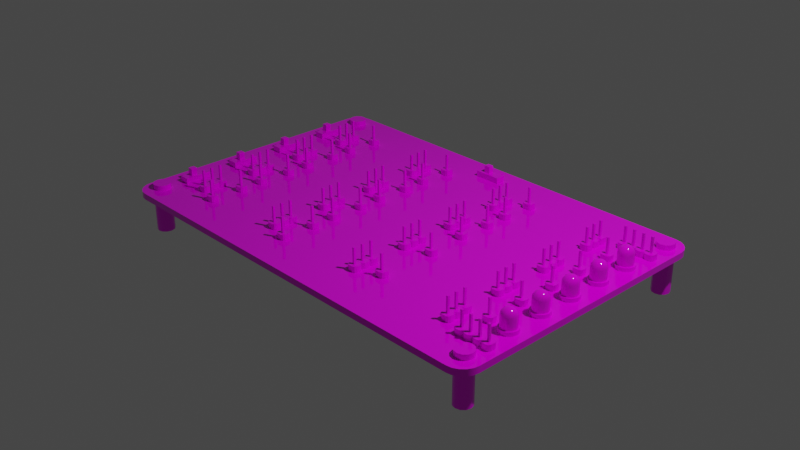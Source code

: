 # Source: logiclab.blend  (saved by Blender 3.3.6; exported with 4.5.12 LTS)
import bpy
from mathutils import Matrix  # noqa: F401  (used for matrix-valued properties, if any)

bpy.ops.wm.read_factory_settings(use_empty=True)
scene = bpy.context.scene
scene.name = 'Scene'

# ---- collections
col_collection = bpy.data.collections.new('Collection'); scene.collection.children.link(col_collection)

# ---- images (referenced by path relative to the original .blend; pixels are not part of the script)
import os
ASSET_DIR = os.environ.get("B2B_ASSET_DIR", "")  # directory of the original .blend (textures are referenced by path, not embedded)
HERE = os.path.dirname(os.path.abspath(__file__))  # packed textures are extracted next to this script under _unpacked/

def load_image(name, relpath, width, height, colorspace="sRGB"):
    """Load a texture the original file referenced (path relative to the .blend, or extracted next to this script)."""
    p = next((c for c in (os.path.join(HERE, relpath), os.path.join(ASSET_DIR, relpath)) if relpath and os.path.exists(c)), "")
    if p:
        img = bpy.data.images.load(p, check_existing=True)
        img.name = name
    else:  # same state as the original file: an image datablock whose file is absent (Cycles renders it pink)
        img = bpy.data.images.new(name, width, height)
        img.source = "FILE"
        img.filepath = "//" + (relpath or name)
    img.colorspace_settings.name = colorspace
    return img
img_logiclabfront_jpg = load_image('logiclabfront.jpg', 'logiclabfront.jpg', 1024, 1024, 'sRGB')
img_logiclabback_jpg = load_image('logiclabback.jpg', 'logiclabback.jpg', 1024, 1024, 'sRGB')

# ---- materials (node trees are filled in below, after node groups)
mat_material = bpy.data.materials.new('Material')
mat_material.alpha_threshold = 0.0
mat_material.use_transparent_shadow = False
mat_material.roughness = 0.5
mat_material.line_color = (0.0, 0.0, 0.0, 1.0)
mat_material_001 = bpy.data.materials.new('Material.001')
mat_material_001.alpha_threshold = 0.0
mat_material_001.use_transparent_shadow = False
mat_material_001.roughness = 0.5
mat_material_001.line_color = (0.0, 0.0, 0.0, 1.0)

# ---- material node trees
mat_material.use_nodes = True; mat_material.node_tree.nodes.clear()
_N = mat_material.node_tree.nodes; _L = mat_material.node_tree.links
n0 = _N.new('ShaderNodeOutputMaterial'); n0.name = 'Material Output'; n0.location = (300, 300)
n1 = _N.new('ShaderNodeBsdfPrincipled'); n1.name = 'Principled BSDF'; n1.location = (10, 300)
n1.distribution = 'GGX'
n1.subsurface_method = 'RANDOM_WALK_SKIN'
n1.inputs[1].default_value = 0.06736
n1.inputs[2].default_value = 0.08549
n1.inputs[3].default_value = 1.45
n1.inputs[27].default_value = (0.0, 0.0, 0.0, 1.0)
n1.inputs[28].default_value = 1.0
n2 = _N.new('ShaderNodeTexImage'); n2.name = 'Image Texture'; n2.location = (-280, 280)
n2.image = img_logiclabfront_jpg
_L.new(n1.outputs[0], n0.inputs[0])
_L.new(n2.outputs[0], n1.inputs[0])
n0.is_active_output = True
mat_material_001.use_nodes = True; mat_material_001.node_tree.nodes.clear()
_N = mat_material_001.node_tree.nodes; _L = mat_material_001.node_tree.links
n0 = _N.new('ShaderNodeOutputMaterial'); n0.name = 'Material Output'; n0.location = (300, 300)
n1 = _N.new('ShaderNodeBsdfPrincipled'); n1.name = 'Principled BSDF'; n1.location = (10, 300)
n1.distribution = 'GGX'
n1.subsurface_method = 'RANDOM_WALK_SKIN'
n1.inputs[2].default_value = 0.0
n1.inputs[3].default_value = 1.45
n1.inputs[27].default_value = (0.0, 0.0, 0.0, 1.0)
n1.inputs[28].default_value = 1.0
n2 = _N.new('ShaderNodeTexImage'); n2.name = 'Image Texture'; n2.location = (-280, 280)
n2.image = img_logiclabback_jpg
_L.new(n1.outputs[0], n0.inputs[0])
_L.new(n2.outputs[0], n1.inputs[0])
n0.is_active_output = True

# ---- world
world_world = bpy.data.worlds.new('World'); scene.world = world_world
world_world.use_nodes = True; world_world.node_tree.nodes.clear()
_N = world_world.node_tree.nodes; _L = world_world.node_tree.links
n0 = _N.new('ShaderNodeOutputWorld'); n0.name = 'World Output'; n0.location = (300, 300)
n1 = _N.new('ShaderNodeBackground'); n1.name = 'Background'; n1.location = (10, 300)
n1.inputs[0].default_value = (0.05088, 0.05088, 0.05088, 1.0)
_L.new(n1.outputs[0], n0.inputs[0])
n0.is_active_output = True
world_world.color = (0.05088, 0.05088, 0.05088)
world_world.use_sun_shadow = False
world_world.sun_shadow_jitter_overblur = 0.0

# ---- cameras
cam_camera = bpy.data.cameras.new('Camera')
cam_camera.clip_end = 100.0
cam_camera.ortho_scale = 7.314

# ---- lights
light_light = bpy.data.lights.new('Light', 'POINT')
light_light.transmission_factor = 0.0
light_light.energy = 1000.0
light_light.shadow_soft_size = 0.1
light_light.shadow_maximum_resolution = 0.006
light_light.use_absolute_resolution = True

# ---- meshes
me_cube = bpy.data.meshes.new('Cube')
me_cube.from_pydata([(2.417, 1.396, 0.03505), (2.224, 1.589, 0.03505), (2.408, 1.455, 0.03505), (2.38, 1.509, 0.03505), (2.337, 1.552, 0.03505), (2.284, 1.58, 0.03505), (2.224, 1.589, -0.03505), (2.417, 1.396, -0.03505), (2.284, 1.58, -0.03505), (2.337, 1.552, -0.03505), (2.38, 1.509, -0.03505), (2.408, 1.455, -0.03505), (2.224, -1.589, 0.03505), (2.417, -1.396, 0.03505), (2.284, -1.58, 0.03505), (2.337, -1.552, 0.03505), (2.38, -1.509, 0.03505), (2.408, -1.455, 0.03505), (2.417, -1.396, -0.03505), (2.224, -1.589, -0.03505), (2.408, -1.455, -0.03505), (2.38, -1.509, -0.03505), (2.337, -1.552, -0.03505), (2.284, -1.58, -0.03505), (-2.224, 1.589, 0.03505), (-2.417, 1.396, 0.03505), (-2.284, 1.58, 0.03505), (-2.337, 1.552, 0.03505), (-2.38, 1.509, 0.03505), (-2.408, 1.455, 0.03505), (-2.417, 1.396, -0.03505), (-2.224, 1.589, -0.03505), (-2.408, 1.455, -0.03505), (-2.38, 1.509, -0.03505), (-2.337, 1.552, -0.03505), (-2.284, 1.58, -0.03505), (-2.417, -1.396, 0.03505), (-2.224, -1.589, 0.03505), (-2.408, -1.455, 0.03505), (-2.38, -1.509, 0.03505), (-2.337, -1.552, 0.03505), (-2.284, -1.58, 0.03505), (-2.224, -1.589, -0.03505), (-2.417, -1.396, -0.03505), (-2.284, -1.58, -0.03505), (-2.337, -1.552, -0.03505), (-2.38, -1.509, -0.03505), (-2.408, -1.455, -0.03505)], [], [(30, 32, 33, 34, 35, 31, 6, 8, 9, 10, 11, 7, 18, 20, 21, 22, 23, 19, 42, 44, 45, 46, 47, 43), (43, 36, 25, 30), (19, 12, 37, 42), (0, 2, 3, 4, 5, 1, 24, 26, 27, 28, 29, 25, 36, 38, 39, 40, 41, 37, 12, 14, 15, 16, 17, 13), (7, 0, 13, 18), (0, 7, 11, 2), (2, 11, 10, 3), (3, 10, 9, 4), (4, 9, 8, 5), (5, 8, 6, 1), (42, 37, 41, 44), (44, 41, 40, 45), (45, 40, 39, 46), (46, 39, 38, 47), (47, 38, 36, 43), (12, 19, 23, 14), (14, 23, 22, 15), (15, 22, 21, 16), (16, 21, 20, 17), (17, 20, 18, 13), (24, 31, 35, 26), (26, 35, 34, 27), (27, 34, 33, 28), (28, 33, 32, 29), (29, 32, 30, 25), (31, 24, 1, 6)])
me_cube.polygons.foreach_set('use_smooth', [True] * 26)
me_cube.polygons.foreach_set('material_index', [1, 0, 0, 0, 0, 0, 0, 0, 0, 0, 0, 0, 0, 0, 0, 0, 0, 0, 0, 0, 0, 0, 0, 0, 0, 0])
_uv = me_cube.uv_layers.new(name='UVMap')
_uv.uv.foreach_set('vector', [0.9811, 0.9164, 0.9792, 0.9342, 0.9737, 0.9502, 0.9652, 0.963, 0.9545, 0.9712, 0.9426, 0.974, 0.05738, 0.974, 0.0455, 0.9712, 0.03478, 0.963, 0.02627, 0.9502, 0.0208, 0.9342, 0.01892, 0.9164, 0.01892, 0.08364, 0.0208, 0.06583, 0.02627, 0.04976, 0.03478, 0.037, 0.0455, 0.02882, 0.05738, 0.02599, 0.9426, 0.02599, 0.9545, 0.02882, 0.9652, 0.037, 0.9737, 0.04976, 0.9792, 0.06583, 0.9811, 0.08364, 0.01892, 0.08364, 0.01892, 0.08364, 0.01892, 0.9164, 0.01892, 0.9164, 0.9426, 0.02599, 0.9426, 0.02599, 0.05738, 0.02599, 0.05738, 0.02599, 0.9811, 0.9164, 0.9792, 0.9342, 0.9737, 0.9502, 0.9652, 0.963, 0.9545, 0.9712, 0.9426, 0.974, 0.05738, 0.974, 0.0455, 0.9712, 0.03478, 0.963, 0.02627, 0.9502, 0.0208, 0.9342, 0.01892, 0.9164, 0.01892, 0.08364, 0.0208, 0.06583, 0.02627, 0.04976, 0.03478, 0.037, 0.0455, 0.02882, 0.05738, 0.02599, 0.9426, 0.02599, 0.9545, 0.02882, 0.9652, 0.037, 0.9737, 0.04976, 0.9792, 0.06583, 0.9811, 0.08364, 0.9811, 0.9164, 0.9811, 0.9164, 0.9811, 0.08364, 0.9811, 0.08364, 0.9811, 0.9164, 0.9811, 0.9164, 0.9792, 0.9342, 0.9792, 0.9342, 0.9792, 0.9342, 0.9792, 0.9342, 0.9737, 0.9502, 0.9737, 0.9502, 0.9737, 0.9502, 0.9737, 0.9502, 0.9652, 0.963, 0.9652, 0.963, 0.9652, 0.963, 0.9652, 0.963, 0.9545, 0.9712, 0.9545, 0.9712, 0.9545, 0.9712, 0.9545, 0.9712, 0.9426, 0.974, 0.9426, 0.974, 0.05738, 0.02599, 0.05738, 0.02599, 0.0455, 0.02882, 0.0455, 0.02882, 0.0455, 0.02882, 0.0455, 0.02882, 0.03478, 0.037, 0.03478, 0.037, 0.03478, 0.037, 0.03478, 0.037, 0.02627, 0.04976, 0.02627, 0.04976, 0.02627, 0.04976, 0.02627, 0.04976, 0.0208, 0.06583, 0.0208, 0.06583, 0.0208, 0.06583, 0.0208, 0.06583, 0.01892, 0.08364, 0.01892, 0.08364, 0.9426, 0.02599, 0.9426, 0.02599, 0.9545, 0.02882, 0.9545, 0.02882, 0.9545, 0.02882, 0.9545, 0.02882, 0.9652, 0.037, 0.9652, 0.037, 0.9652, 0.037, 0.9652, 0.037, 0.9737, 0.04976, 0.9737, 0.04976, 0.9737, 0.04976, 0.9737, 0.04976, 0.9792, 0.06583, 0.9792, 0.06583, 0.9792, 0.06583, 0.9792, 0.06583, 0.9811, 0.08364, 0.9811, 0.08364, 0.05738, 0.974, 0.05738, 0.974, 0.0455, 0.9712, 0.0455, 0.9712, 0.0455, 0.9712, 0.0455, 0.9712, 0.03478, 0.963, 0.03478, 0.963, 0.03478, 0.963, 0.03478, 0.963, 0.02627, 0.9502, 0.02627, 0.9502, 0.02627, 0.9502, 0.02627, 0.9502, 0.0208, 0.9342, 0.0208, 0.9342, 0.0208, 0.9342, 0.0208, 0.9342, 0.01892, 0.9164, 0.01892, 0.9164, 0.05738, 0.974, 0.05738, 0.974, 0.9426, 0.974, 0.9426, 0.974])
me_cube.materials.append(mat_material)
me_cube.materials.append(mat_material_001)
me_cube.use_mirror_vertex_groups = False
me_cube.update()
me_cube_001 = bpy.data.meshes.new('Cube.001')
me_cube_001.from_pydata([(-1.0, -1.0, -1.0), (-1.0, -1.0, 1.0), (-1.0, 1.0, -1.0), (-1.0, 1.0, 1.0), (1.0, -1.0, -1.0), (1.0, -1.0, 1.0), (1.0, 1.0, -1.0), (1.0, 1.0, 1.0)], [], [(0, 1, 3, 2), (2, 3, 7, 6), (6, 7, 5, 4), (4, 5, 1, 0), (2, 6, 4, 0), (7, 3, 1, 5)])
_uv = me_cube_001.uv_layers.new(name='UVMap')
_uv.uv.foreach_set('vector', [0.05783, 0.7281, 0.05783, 0.7281, 0.05783, 0.8156, 0.05783, 0.8156, 0.05783, 0.8156, 0.05783, 0.8156, 0.08024, 0.8156, 0.08024, 0.8156, 0.08024, 0.8156, 0.08024, 0.8156, 0.08024, 0.7281, 0.08024, 0.7281, 0.08024, 0.7281, 0.08024, 0.7281, 0.05783, 0.7281, 0.05783, 0.7281, 0.05783, 0.8156, 0.08024, 0.8156, 0.08024, 0.7281, 0.05783, 0.7281, 0.08024, 0.8156, 0.05783, 0.8156, 0.05783, 0.7281, 0.08024, 0.7281])
me_cube_001.materials.append(mat_material)
me_cube_001.update()
me_cube_002 = bpy.data.meshes.new('Cube.002')
me_cube_002.from_pydata([(-1.0, -1.0, -1.0), (-1.0, -1.0, 2.814), (-1.0, 1.0, -1.0), (-1.0, 1.0, 2.814), (1.0, -1.0, -1.0), (1.0, -1.0, 2.814), (1.0, 1.0, -1.0), (1.0, 1.0, 2.814)], [], [(0, 1, 3, 2), (2, 3, 7, 6), (6, 7, 5, 4), (4, 5, 1, 0), (2, 6, 4, 0), (7, 3, 1, 5)])
_uv = me_cube_002.uv_layers.new(name='UVMap')
_uv.uv.foreach_set('vector', [0.06201, 0.7577, 0.06201, 0.7577, 0.06201, 0.7714, 0.06201, 0.7714, 0.06201, 0.7714, 0.06201, 0.7714, 0.07126, 0.7714, 0.07126, 0.7714, 0.07126, 0.7714, 0.07126, 0.7714, 0.07126, 0.7577, 0.07126, 0.7577, 0.07126, 0.7577, 0.07126, 0.7577, 0.06201, 0.7577, 0.06201, 0.7577, 0.06201, 0.7714, 0.07126, 0.7714, 0.07126, 0.7577, 0.06201, 0.7577, 0.07126, 0.7714, 0.06201, 0.7714, 0.06201, 0.7577, 0.07126, 0.7577])
me_cube_002.materials.append(mat_material)
me_cube_002.update()
me_cube_003 = bpy.data.meshes.new('Cube.003')
me_cube_003.from_pydata([(-0.02162, -0.0508, -0.03047), (-0.05217, -0.02024, -0.03047), (-0.04322, -0.04185, -0.03047), (-0.05217, -0.02024, 0.03047), (-0.02162, -0.0508, 0.03047), (-0.04322, -0.04185, 0.03047), (-0.05217, 0.02024, -0.03047), (-0.02162, 0.0508, -0.03047), (-0.04322, 0.04185, -0.03047), (-0.02162, 0.0508, 0.03047), (-0.05217, 0.02024, 0.03047), (-0.04322, 0.04185, 0.03047), (0.05865, -0.02024, -0.03047), (0.02809, -0.0508, -0.03047), (0.0497, -0.04185, -0.03047), (0.02809, -0.0508, 0.03047), (0.05865, -0.02024, 0.03047), (0.0497, -0.04185, 0.03047), (0.02809, 0.0508, -0.03047), (0.05865, 0.02024, -0.03047), (0.0497, 0.04185, -0.03047), (0.05865, 0.02024, 0.03047), (0.02809, 0.0508, 0.03047), (0.0497, 0.04185, 0.03047), (-0.01015, -0.01234, 0.03238), (-0.01015, -0.01234, 0.2007), (-0.01015, 0.01158, 0.03238), (-0.01015, 0.01158, 0.2007), (0.01123, -0.01234, 0.03238), (0.01123, -0.01234, 0.2007), (0.01123, 0.01158, 0.03238), (0.01123, 0.01158, 0.2007)], [], [(13, 15, 4, 0), (19, 21, 16, 12), (21, 23, 22, 9, 11, 10, 3, 5, 4, 15, 17, 16), (1, 3, 10, 6), (7, 9, 22, 18), (0, 4, 5, 2), (2, 5, 3, 1), (9, 7, 8, 11), (11, 8, 6, 10), (21, 19, 20, 23), (23, 20, 18, 22), (15, 13, 14, 17), (17, 14, 12, 16), (6, 8, 7, 18, 20, 19, 12, 14, 13, 0, 2, 1), (24, 25, 27, 26), (26, 27, 31, 30), (30, 31, 29, 28), (28, 29, 25, 24), (26, 30, 28, 24), (31, 27, 25, 29)])
_uv = me_cube_003.uv_layers.new(name='UVMap')
_uv.uv.foreach_set('vector', [0.4244, 0.4404, 0.4244, 0.4404, 0.4174, 0.4404, 0.4174, 0.4404, 0.4288, 0.4554, 0.4288, 0.4554, 0.4288, 0.4469, 0.4288, 0.4469, 0.4288, 0.4554, 0.4275, 0.46, 0.4244, 0.4619, 0.4174, 0.4619, 0.4144, 0.46, 0.4131, 0.4554, 0.4131, 0.4469, 0.4144, 0.4423, 0.4174, 0.4404, 0.4244, 0.4404, 0.4275, 0.4423, 0.4288, 0.4469, 0.4131, 0.4469, 0.4131, 0.4469, 0.4131, 0.4554, 0.4131, 0.4554, 0.4174, 0.4619, 0.4174, 0.4619, 0.4244, 0.4619, 0.4244, 0.4619, 0.4174, 0.4404, 0.4174, 0.4404, 0.4144, 0.4423, 0.4144, 0.4423, 0.4144, 0.4423, 0.4144, 0.4423, 0.4131, 0.4469, 0.4131, 0.4469, 0.4174, 0.4619, 0.4174, 0.4619, 0.4144, 0.46, 0.4144, 0.46, 0.4144, 0.46, 0.4144, 0.46, 0.4131, 0.4554, 0.4131, 0.4554, 0.4288, 0.4554, 0.4288, 0.4554, 0.4275, 0.46, 0.4275, 0.46, 0.4275, 0.46, 0.4275, 0.46, 0.4244, 0.4619, 0.4244, 0.4619, 0.4244, 0.4404, 0.4244, 0.4404, 0.4275, 0.4423, 0.4275, 0.4423, 0.4275, 0.4423, 0.4275, 0.4423, 0.4288, 0.4469, 0.4288, 0.4469, 0.4131, 0.4554, 0.4144, 0.46, 0.4174, 0.4619, 0.4244, 0.4619, 0.4275, 0.46, 0.4288, 0.4554, 0.4288, 0.4469, 0.4275, 0.4423, 0.4244, 0.4404, 0.4174, 0.4404, 0.4144, 0.4423, 0.4131, 0.4469, 0.367, 0.4225, 0.367, 0.4225, 0.367, 0.4267, 0.367, 0.4267, 0.367, 0.4267, 0.367, 0.4267, 0.3698, 0.4267, 0.3698, 0.4267, 0.3698, 0.4267, 0.3698, 0.4267, 0.3698, 0.4225, 0.3698, 0.4225, 0.3698, 0.4225, 0.3698, 0.4225, 0.367, 0.4225, 0.367, 0.4225, 0.367, 0.4267, 0.3698, 0.4267, 0.3698, 0.4225, 0.367, 0.4225, 0.3698, 0.4267, 0.367, 0.4267, 0.367, 0.4225, 0.3698, 0.4225])
me_cube_003.materials.append(mat_material)
me_cube_003.update()
me_cylinder = bpy.data.meshes.new('Cylinder')
me_cylinder.from_pydata([(-2.05e-07, 0.1404, -1.792), (-2.05e-07, 0.1404, 0.02884), (0.07018, 0.1216, -1.792), (0.07018, 0.1216, 0.02884), (0.1216, 0.07018, -1.792), (0.1216, 0.07018, 0.02884), (0.1404, 2.05e-07, -1.792), (0.1404, 2.05e-07, 0.02884), (0.1216, -0.07018, -1.792), (0.1216, -0.07018, 0.02884), (0.07018, -0.1216, -1.792), (0.07018, -0.1216, 0.02884), (-2.05e-07, -0.1404, -1.792), (-2.05e-07, -0.1404, 0.02884), (-0.07018, -0.1216, -1.792), (-0.07018, -0.1216, 0.02884), (-0.1216, -0.07018, -1.792), (-0.1216, -0.07018, 0.02884), (-0.1404, 2.05e-07, -1.792), (-0.1404, 2.05e-07, 0.02884), (-0.1216, 0.07018, -1.792), (-0.1216, 0.07018, 0.02884), (-0.07018, 0.1216, -1.792), (-0.07018, 0.1216, 0.02884)], [], [(0, 1, 3, 2), (2, 3, 5, 4), (4, 5, 7, 6), (6, 7, 9, 8), (8, 9, 11, 10), (10, 11, 13, 12), (12, 13, 15, 14), (14, 15, 17, 16), (16, 17, 19, 18), (18, 19, 21, 20), (3, 1, 23, 21, 19, 17, 15, 13, 11, 9, 7, 5), (20, 21, 23, 22), (22, 23, 1, 0), (0, 2, 4, 6, 8, 10, 12, 14, 16, 18, 20, 22)])
me_cylinder.polygons.foreach_set('use_smooth', [True] * 14)
_uv = me_cylinder.uv_layers.new(name='UVMap')
_uv.uv.foreach_set('vector', [0.05571, 0.1196, 0.05571, 0.1196, 0.06478, 0.1159, 0.06478, 0.1159, 0.06478, 0.1159, 0.06478, 0.1159, 0.07142, 0.1058, 0.07142, 0.1058, 0.07142, 0.1058, 0.07142, 0.1058, 0.07385, 0.09198, 0.07385, 0.09198, 0.07385, 0.09198, 0.07385, 0.09198, 0.07142, 0.07819, 0.07142, 0.07819, 0.07142, 0.07819, 0.07142, 0.07819, 0.06478, 0.06809, 0.06478, 0.06809, 0.06478, 0.06809, 0.06478, 0.06809, 0.05571, 0.0644, 0.05571, 0.0644, 0.05571, 0.0644, 0.05571, 0.0644, 0.04664, 0.06809, 0.04664, 0.06809, 0.04664, 0.06809, 0.04664, 0.06809, 0.03999, 0.07819, 0.03999, 0.07819, 0.03999, 0.07819, 0.03999, 0.07819, 0.03756, 0.09198, 0.03756, 0.09198, 0.03756, 0.09198, 0.03756, 0.09198, 0.03999, 0.1058, 0.03999, 0.1058, 0.06478, 0.1159, 0.05571, 0.1196, 0.04664, 0.1159, 0.03999, 0.1058, 0.03756, 0.09198, 0.03999, 0.07819, 0.04664, 0.06809, 0.05571, 0.0644, 0.06478, 0.06809, 0.07142, 0.07819, 0.07385, 0.09198, 0.07142, 0.1058, 0.03999, 0.1058, 0.03999, 0.1058, 0.04664, 0.1159, 0.04664, 0.1159, 0.04664, 0.1159, 0.04664, 0.1159, 0.05571, 0.1196, 0.05571, 0.1196, 0.05571, 0.1196, 0.06478, 0.1159, 0.07142, 0.1058, 0.07385, 0.09198, 0.07142, 0.07819, 0.06478, 0.06809, 0.05571, 0.0644, 0.04664, 0.06809, 0.03999, 0.07819, 0.03756, 0.09198, 0.03999, 0.1058, 0.04664, 0.1159])
me_cylinder.materials.append(mat_material)
me_cylinder.update()
me_cylinder_001 = bpy.data.meshes.new('Cylinder.001')
me_cylinder_001.from_pydata([(-1.431e-06, 0.09616, -0.1089), (-0.0577, 0.09993, -0.1089), (0.04808, 0.08328, -0.1089), (-0.09993, 0.0577, -0.1089), (0.08328, 0.04808, -0.1089), (-0.1154, 4.768e-07, -0.1089), (0.09616, 4.768e-07, -0.1089), (-0.09993, -0.0577, -0.1089), (0.08328, -0.04808, -0.1089), (-0.0577, -0.09993, -0.1089), (0.04808, -0.08328, -0.1089), (-1.431e-06, -0.1154, -0.1089), (-1.431e-06, -0.09616, -0.1089), (0.05769, -0.09993, -0.1089), (-0.04808, -0.08328, -0.1089), (0.09993, -0.0577, -0.1089), (-0.08328, -0.04808, -0.1089), (0.1154, 4.768e-07, -0.1089), (-0.09616, 4.768e-07, -0.1089), (0.09993, 0.0577, -0.1089), (-0.08328, 0.04808, -0.1089), (0.05769, 0.09993, -0.1089), (-0.04808, 0.08328, -0.1089), (-1.431e-06, 0.1154, -0.1089), (-1.431e-06, 0.005636, 0.1099), (-1.431e-06, 0.09616, 0.02245), (-1.431e-06, 0.04028, 0.1032), (-1.431e-06, 0.06965, 0.08428), (-1.431e-06, 0.08927, 0.05591), (0.002816, 0.004881, 0.1099), (0.04808, 0.08328, 0.02245), (0.02014, 0.03488, 0.1032), (0.03482, 0.06031, 0.08428), (0.04463, 0.07731, 0.05591), (0.004879, 0.002818, 0.1099), (0.08328, 0.04808, 0.02245), (0.03488, 0.02014, 0.1032), (0.06031, 0.03482, 0.08428), (0.07731, 0.04463, 0.05591), (0.005634, 0.0, 0.1099), (0.09616, 4.768e-07, 0.02245), (0.04028, 0.0, 0.1032), (0.06964, 4.768e-07, 0.08428), (0.08927, 4.768e-07, 0.05591), (0.004879, -0.002818, 0.1099), (0.08328, -0.04808, 0.02245), (0.03488, -0.02014, 0.1032), (0.06031, -0.03482, 0.08428), (0.07731, -0.04463, 0.05591), (0.002817, -0.00488, 0.1099), (0.04808, -0.08328, 0.02245), (0.02014, -0.03488, 0.1032), (0.03482, -0.06031, 0.08428), (0.04463, -0.07731, 0.05591), (-1.431e-06, -0.005635, 0.1099), (-1.431e-06, -0.09616, 0.02245), (-1.431e-06, -0.04028, 0.1032), (-1.431e-06, -0.06965, 0.08428), (-1.431e-06, -0.08927, 0.05591), (-0.002819, -0.00488, 0.1099), (-0.04808, -0.08328, 0.02245), (-0.02014, -0.03488, 0.1032), (-0.03482, -0.06031, 0.08428), (-0.04464, -0.07731, 0.05591), (-0.004882, -0.002818, 0.1099), (-0.08328, -0.04808, 0.02245), (-0.03488, -0.02014, 0.1032), (-0.06032, -0.03482, 0.08428), (-0.07731, -0.04463, 0.05591), (-0.005637, 4.768e-07, 0.1099), (-0.09616, 4.768e-07, 0.02245), (-0.04028, 4.768e-07, 0.1032), (-0.06965, 4.768e-07, 0.08428), (-0.08927, 4.768e-07, 0.05591), (-0.004882, 0.002818, 0.1099), (-0.08328, 0.04808, 0.02245), (-0.03488, 0.02014, 0.1032), (-0.06032, 0.03482, 0.08428), (-0.07731, 0.04463, 0.05591), (-0.002819, 0.004881, 0.1099), (-0.04808, 0.08328, 0.02245), (-0.02014, 0.03488, 0.1032), (-0.03482, 0.06032, 0.08428), (-0.04464, 0.07731, 0.05591), (-0.0577, 0.09993, -0.1579), (-1.431e-06, 0.1154, -0.1579), (-0.09993, 0.0577, -0.1579), (-0.1154, 4.768e-07, -0.1579), (-0.09993, -0.0577, -0.1579), (-0.0577, -0.09993, -0.1579), (-1.431e-06, -0.1154, -0.1579), (0.05769, -0.09993, -0.1579), (0.09993, -0.0577, -0.1579), (0.1154, 4.768e-07, -0.1579), (0.09993, 0.0577, -0.1579), (0.05769, 0.09993, -0.1579)], [], [(22, 80, 25, 0), (4, 35, 40, 6), (6, 40, 45, 8), (8, 45, 50, 10), (10, 50, 55, 12), (12, 55, 60, 14), (14, 60, 65, 16), (16, 65, 70, 18), (18, 70, 75, 20), (20, 75, 80, 22), (0, 25, 30, 2), (9, 7, 88, 89), (2, 30, 35, 4), (8, 10, 13, 15), (30, 25, 28, 33), (33, 28, 27, 32), (32, 27, 26, 31), (31, 26, 24, 29), (35, 30, 33, 38), (38, 33, 32, 37), (37, 32, 31, 36), (36, 31, 29, 34), (40, 35, 38, 43), (43, 38, 37, 42), (42, 37, 36, 41), (41, 36, 34, 39), (45, 40, 43, 48), (48, 43, 42, 47), (47, 42, 41, 46), (46, 41, 39, 44), (50, 45, 48, 53), (53, 48, 47, 52), (52, 47, 46, 51), (51, 46, 44, 49), (55, 50, 53, 58), (58, 53, 52, 57), (57, 52, 51, 56), (56, 51, 49, 54), (60, 55, 58, 63), (63, 58, 57, 62), (62, 57, 56, 61), (61, 56, 54, 59), (65, 60, 63, 68), (68, 63, 62, 67), (67, 62, 61, 66), (66, 61, 59, 64), (70, 65, 68, 73), (73, 68, 67, 72), (72, 67, 66, 71), (71, 66, 64, 69), (75, 70, 73, 78), (78, 73, 72, 77), (77, 72, 71, 76), (76, 71, 69, 74), (80, 75, 78, 83), (83, 78, 77, 82), (82, 77, 76, 81), (81, 76, 74, 79), (25, 80, 83, 28), (28, 83, 82, 27), (27, 82, 81, 26), (26, 81, 79, 24), (29, 24, 79, 74, 69, 64, 59, 54, 49, 44, 39, 34), (6, 8, 15, 17), (22, 0, 23, 1), (0, 2, 21, 23), (4, 6, 17, 19), (20, 22, 1, 3), (2, 4, 19, 21), (18, 20, 3, 5), (16, 18, 5, 7), (14, 16, 7, 9), (12, 14, 9, 11), (10, 12, 11, 13), (85, 95, 94, 93, 92, 91, 90, 89, 88, 87, 86, 84), (19, 17, 93, 94), (5, 3, 86, 87), (15, 13, 91, 92), (1, 23, 85, 84), (11, 9, 89, 90), (7, 5, 87, 88), (3, 1, 84, 86), (21, 19, 94, 95), (17, 15, 92, 93), (13, 11, 90, 91), (23, 21, 95, 85)])
me_cylinder_001.polygons.foreach_set('use_smooth', [True] * 86)
_uv = me_cylinder_001.uv_layers.new(name='UVMap')
_uv.uv.foreach_set('vector', [0.9338, 0.2707, 0.9338, 0.2707, 0.9416, 0.2738, 0.9416, 0.2738, 0.9551, 0.2621, 0.9551, 0.2621, 0.9572, 0.2505, 0.9572, 0.2505, 0.9572, 0.2505, 0.9572, 0.2505, 0.9551, 0.2388, 0.9551, 0.2388, 0.9551, 0.2388, 0.9551, 0.2388, 0.9494, 0.2302, 0.9494, 0.2302, 0.9494, 0.2302, 0.9494, 0.2302, 0.9416, 0.2271, 0.9416, 0.2271, 0.9416, 0.2271, 0.9416, 0.2271, 0.9338, 0.2302, 0.9338, 0.2302, 0.9338, 0.2302, 0.9338, 0.2302, 0.9281, 0.2388, 0.9281, 0.2388, 0.9281, 0.2388, 0.9281, 0.2388, 0.926, 0.2505, 0.926, 0.2505, 0.926, 0.2505, 0.926, 0.2505, 0.9281, 0.2621, 0.9281, 0.2621, 0.9281, 0.2621, 0.9281, 0.2621, 0.9338, 0.2707, 0.9338, 0.2707, 0.9416, 0.2738, 0.9416, 0.2738, 0.9494, 0.2707, 0.9494, 0.2707, 0.9323, 0.2262, 0.9254, 0.2364, 0.9254, 0.2364, 0.9323, 0.2262, 0.9494, 0.2707, 0.9494, 0.2707, 0.9551, 0.2621, 0.9551, 0.2621, 0.9551, 0.2388, 0.9494, 0.2302, 0.9509, 0.2262, 0.9578, 0.2364, 0.9494, 0.2707, 0.9416, 0.2738, 0.9416, 0.2721, 0.9488, 0.2692, 0.9488, 0.2692, 0.9416, 0.2721, 0.9416, 0.2674, 0.9472, 0.2651, 0.9472, 0.2651, 0.9416, 0.2674, 0.9416, 0.2602, 0.9449, 0.2589, 0.9449, 0.2589, 0.9416, 0.2602, 0.9416, 0.2518, 0.9421, 0.2516, 0.9551, 0.2621, 0.9494, 0.2707, 0.9488, 0.2692, 0.9541, 0.2613, 0.9541, 0.2613, 0.9488, 0.2692, 0.9472, 0.2651, 0.9514, 0.2589, 0.9514, 0.2589, 0.9472, 0.2651, 0.9449, 0.2589, 0.9472, 0.2554, 0.9472, 0.2554, 0.9449, 0.2589, 0.9421, 0.2516, 0.9424, 0.2511, 0.9572, 0.2505, 0.9551, 0.2621, 0.9541, 0.2613, 0.9561, 0.2505, 0.9561, 0.2505, 0.9541, 0.2613, 0.9514, 0.2589, 0.9529, 0.2505, 0.9529, 0.2505, 0.9514, 0.2589, 0.9472, 0.2554, 0.9481, 0.2505, 0.9481, 0.2505, 0.9472, 0.2554, 0.9424, 0.2511, 0.9425, 0.2505, 0.9551, 0.2388, 0.9572, 0.2505, 0.9561, 0.2505, 0.9541, 0.2396, 0.9541, 0.2396, 0.9561, 0.2505, 0.9529, 0.2505, 0.9514, 0.242, 0.9514, 0.242, 0.9529, 0.2505, 0.9481, 0.2505, 0.9472, 0.2456, 0.9472, 0.2456, 0.9481, 0.2505, 0.9425, 0.2505, 0.9424, 0.2498, 0.9494, 0.2302, 0.9551, 0.2388, 0.9541, 0.2396, 0.9488, 0.2317, 0.9488, 0.2317, 0.9541, 0.2396, 0.9514, 0.242, 0.9472, 0.2358, 0.9472, 0.2358, 0.9514, 0.242, 0.9472, 0.2456, 0.9449, 0.242, 0.9449, 0.242, 0.9472, 0.2456, 0.9424, 0.2498, 0.9421, 0.2493, 0.9416, 0.2271, 0.9494, 0.2302, 0.9488, 0.2317, 0.9416, 0.2288, 0.9416, 0.2288, 0.9488, 0.2317, 0.9472, 0.2358, 0.9416, 0.2335, 0.9416, 0.2335, 0.9472, 0.2358, 0.9449, 0.242, 0.9416, 0.2407, 0.9416, 0.2407, 0.9449, 0.242, 0.9421, 0.2493, 0.9416, 0.2491, 0.9338, 0.2302, 0.9416, 0.2271, 0.9416, 0.2288, 0.9344, 0.2317, 0.9344, 0.2317, 0.9416, 0.2288, 0.9416, 0.2335, 0.936, 0.2358, 0.936, 0.2358, 0.9416, 0.2335, 0.9416, 0.2407, 0.9383, 0.242, 0.9383, 0.242, 0.9416, 0.2407, 0.9416, 0.2491, 0.9411, 0.2493, 0.9281, 0.2388, 0.9338, 0.2302, 0.9344, 0.2317, 0.9291, 0.2396, 0.9291, 0.2396, 0.9344, 0.2317, 0.936, 0.2358, 0.9318, 0.242, 0.9318, 0.242, 0.936, 0.2358, 0.9383, 0.242, 0.9359, 0.2456, 0.9359, 0.2456, 0.9383, 0.242, 0.9411, 0.2493, 0.9408, 0.2498, 0.926, 0.2505, 0.9281, 0.2388, 0.9291, 0.2396, 0.9271, 0.2505, 0.9271, 0.2505, 0.9291, 0.2396, 0.9318, 0.242, 0.9303, 0.2505, 0.9303, 0.2505, 0.9318, 0.242, 0.9359, 0.2456, 0.9351, 0.2505, 0.9351, 0.2505, 0.9359, 0.2456, 0.9408, 0.2498, 0.9407, 0.2505, 0.9281, 0.2621, 0.926, 0.2505, 0.9271, 0.2505, 0.9291, 0.2613, 0.9291, 0.2613, 0.9271, 0.2505, 0.9303, 0.2505, 0.9318, 0.2589, 0.9318, 0.2589, 0.9303, 0.2505, 0.9351, 0.2505, 0.9359, 0.2554, 0.9359, 0.2554, 0.9351, 0.2505, 0.9407, 0.2505, 0.9408, 0.2511, 0.9338, 0.2707, 0.9281, 0.2621, 0.9291, 0.2613, 0.9344, 0.2692, 0.9344, 0.2692, 0.9291, 0.2613, 0.9318, 0.2589, 0.936, 0.2651, 0.936, 0.2651, 0.9318, 0.2589, 0.9359, 0.2554, 0.9383, 0.2589, 0.9383, 0.2589, 0.9359, 0.2554, 0.9408, 0.2511, 0.9411, 0.2516, 0.9416, 0.2738, 0.9338, 0.2707, 0.9344, 0.2692, 0.9416, 0.2721, 0.9416, 0.2721, 0.9344, 0.2692, 0.936, 0.2651, 0.9416, 0.2674, 0.9416, 0.2674, 0.936, 0.2651, 0.9383, 0.2589, 0.9416, 0.2602, 0.9416, 0.2602, 0.9383, 0.2589, 0.9411, 0.2516, 0.9416, 0.2518, 0.9421, 0.2516, 0.9416, 0.2518, 0.9411, 0.2516, 0.9408, 0.2511, 0.9407, 0.2505, 0.9408, 0.2498, 0.9411, 0.2493, 0.9416, 0.2491, 0.9421, 0.2493, 0.9424, 0.2498, 0.9425, 0.2505, 0.9424, 0.2511, 0.9572, 0.2505, 0.9551, 0.2388, 0.9578, 0.2364, 0.9603, 0.2505, 0.9338, 0.2707, 0.9416, 0.2738, 0.9416, 0.2785, 0.9323, 0.2747, 0.9416, 0.2738, 0.9494, 0.2707, 0.9509, 0.2747, 0.9416, 0.2785, 0.9551, 0.2621, 0.9572, 0.2505, 0.9603, 0.2505, 0.9578, 0.2645, 0.9281, 0.2621, 0.9338, 0.2707, 0.9323, 0.2747, 0.9254, 0.2645, 0.9494, 0.2707, 0.9551, 0.2621, 0.9578, 0.2645, 0.9509, 0.2747, 0.926, 0.2505, 0.9281, 0.2621, 0.9254, 0.2645, 0.9229, 0.2505, 0.9281, 0.2388, 0.926, 0.2505, 0.9229, 0.2505, 0.9254, 0.2364, 0.9338, 0.2302, 0.9281, 0.2388, 0.9254, 0.2364, 0.9323, 0.2262, 0.9416, 0.2271, 0.9338, 0.2302, 0.9323, 0.2262, 0.9416, 0.2224, 0.9494, 0.2302, 0.9416, 0.2271, 0.9416, 0.2224, 0.9509, 0.2262, 0.9416, 0.2785, 0.9509, 0.2747, 0.9578, 0.2645, 0.9603, 0.2505, 0.9578, 0.2364, 0.9509, 0.2262, 0.9416, 0.2224, 0.9323, 0.2262, 0.9254, 0.2364, 0.9229, 0.2505, 0.9254, 0.2645, 0.9323, 0.2747, 0.9578, 0.2645, 0.9603, 0.2505, 0.9603, 0.2505, 0.9578, 0.2645, 0.9229, 0.2505, 0.9254, 0.2645, 0.9254, 0.2645, 0.9229, 0.2505, 0.9578, 0.2364, 0.9509, 0.2262, 0.9509, 0.2262, 0.9578, 0.2364, 0.9323, 0.2747, 0.9416, 0.2785, 0.9416, 0.2785, 0.9323, 0.2747, 0.9416, 0.2224, 0.9323, 0.2262, 0.9323, 0.2262, 0.9416, 0.2224, 0.9254, 0.2364, 0.9229, 0.2505, 0.9229, 0.2505, 0.9254, 0.2364, 0.9254, 0.2645, 0.9323, 0.2747, 0.9323, 0.2747, 0.9254, 0.2645, 0.9509, 0.2747, 0.9578, 0.2645, 0.9578, 0.2645, 0.9509, 0.2747, 0.9603, 0.2505, 0.9578, 0.2364, 0.9578, 0.2364, 0.9603, 0.2505, 0.9509, 0.2262, 0.9416, 0.2224, 0.9416, 0.2224, 0.9509, 0.2262, 0.9416, 0.2785, 0.9509, 0.2747, 0.9509, 0.2747, 0.9416, 0.2785])
me_cylinder_001.materials.append(mat_material)
me_cylinder_001.update()
me_cylinder_002 = bpy.data.meshes.new('Cylinder.002')
me_cylinder_002.from_pydata([(-1.431e-06, 0.09616, -0.1089), (-0.0577, 0.09993, -0.1089), (0.04808, 0.08328, -0.1089), (-0.09993, 0.0577, -0.1089), (0.08328, 0.04808, -0.1089), (-0.1154, 4.768e-07, -0.1089), (0.09616, 4.768e-07, -0.1089), (-0.09993, -0.0577, -0.1089), (0.08328, -0.04808, -0.1089), (-0.0577, -0.09993, -0.1089), (0.04808, -0.08328, -0.1089), (-1.431e-06, -0.1154, -0.1089), (-1.431e-06, -0.09616, -0.1089), (0.05769, -0.09993, -0.1089), (-0.04808, -0.08328, -0.1089), (0.09993, -0.0577, -0.1089), (-0.08328, -0.04808, -0.1089), (0.1154, 4.768e-07, -0.1089), (-0.09616, 4.768e-07, -0.1089), (0.09993, 0.0577, -0.1089), (-0.08328, 0.04808, -0.1089), (0.05769, 0.09993, -0.1089), (-0.04808, 0.08328, -0.1089), (-1.431e-06, 0.1154, -0.1089), (-1.431e-06, 0.005636, 0.1099), (-1.431e-06, 0.09616, 0.02245), (-1.431e-06, 0.04028, 0.1032), (-1.431e-06, 0.06965, 0.08428), (-1.431e-06, 0.08927, 0.05591), (0.002816, 0.004881, 0.1099), (0.04808, 0.08328, 0.02245), (0.02014, 0.03488, 0.1032), (0.03482, 0.06031, 0.08428), (0.04463, 0.07731, 0.05591), (0.004879, 0.002818, 0.1099), (0.08328, 0.04808, 0.02245), (0.03488, 0.02014, 0.1032), (0.06031, 0.03482, 0.08428), (0.07731, 0.04463, 0.05591), (0.005634, 0.0, 0.1099), (0.09616, 4.768e-07, 0.02245), (0.04028, 0.0, 0.1032), (0.06964, 4.768e-07, 0.08428), (0.08927, 4.768e-07, 0.05591), (0.004879, -0.002818, 0.1099), (0.08328, -0.04808, 0.02245), (0.03488, -0.02014, 0.1032), (0.06031, -0.03482, 0.08428), (0.07731, -0.04463, 0.05591), (0.002817, -0.00488, 0.1099), (0.04808, -0.08328, 0.02245), (0.02014, -0.03488, 0.1032), (0.03482, -0.06031, 0.08428), (0.04463, -0.07731, 0.05591), (-1.431e-06, -0.005635, 0.1099), (-1.431e-06, -0.09616, 0.02245), (-1.431e-06, -0.04028, 0.1032), (-1.431e-06, -0.06965, 0.08428), (-1.431e-06, -0.08927, 0.05591), (-0.002819, -0.00488, 0.1099), (-0.04808, -0.08328, 0.02245), (-0.02014, -0.03488, 0.1032), (-0.03482, -0.06031, 0.08428), (-0.04464, -0.07731, 0.05591), (-0.004882, -0.002818, 0.1099), (-0.08328, -0.04808, 0.02245), (-0.03488, -0.02014, 0.1032), (-0.06032, -0.03482, 0.08428), (-0.07731, -0.04463, 0.05591), (-0.005637, 4.768e-07, 0.1099), (-0.09616, 4.768e-07, 0.02245), (-0.04028, 4.768e-07, 0.1032), (-0.06965, 4.768e-07, 0.08428), (-0.08927, 4.768e-07, 0.05591), (-0.004882, 0.002818, 0.1099), (-0.08328, 0.04808, 0.02245), (-0.03488, 0.02014, 0.1032), (-0.06032, 0.03482, 0.08428), (-0.07731, 0.04463, 0.05591), (-0.002819, 0.004881, 0.1099), (-0.04808, 0.08328, 0.02245), (-0.02014, 0.03488, 0.1032), (-0.03482, 0.06032, 0.08428), (-0.04464, 0.07731, 0.05591), (-0.0577, 0.09993, -0.1579), (-1.431e-06, 0.1154, -0.1579), (-0.09993, 0.0577, -0.1579), (-0.1154, 4.768e-07, -0.1579), (-0.09993, -0.0577, -0.1579), (-0.0577, -0.09993, -0.1579), (-1.431e-06, -0.1154, -0.1579), (0.05769, -0.09993, -0.1579), (0.09993, -0.0577, -0.1579), (0.1154, 4.768e-07, -0.1579), (0.09993, 0.0577, -0.1579), (0.05769, 0.09993, -0.1579)], [], [(22, 80, 25, 0), (4, 35, 40, 6), (6, 40, 45, 8), (8, 45, 50, 10), (10, 50, 55, 12), (12, 55, 60, 14), (14, 60, 65, 16), (16, 65, 70, 18), (18, 70, 75, 20), (20, 75, 80, 22), (0, 25, 30, 2), (9, 7, 88, 89), (2, 30, 35, 4), (8, 10, 13, 15), (30, 25, 28, 33), (33, 28, 27, 32), (32, 27, 26, 31), (31, 26, 24, 29), (35, 30, 33, 38), (38, 33, 32, 37), (37, 32, 31, 36), (36, 31, 29, 34), (40, 35, 38, 43), (43, 38, 37, 42), (42, 37, 36, 41), (41, 36, 34, 39), (45, 40, 43, 48), (48, 43, 42, 47), (47, 42, 41, 46), (46, 41, 39, 44), (50, 45, 48, 53), (53, 48, 47, 52), (52, 47, 46, 51), (51, 46, 44, 49), (55, 50, 53, 58), (58, 53, 52, 57), (57, 52, 51, 56), (56, 51, 49, 54), (60, 55, 58, 63), (63, 58, 57, 62), (62, 57, 56, 61), (61, 56, 54, 59), (65, 60, 63, 68), (68, 63, 62, 67), (67, 62, 61, 66), (66, 61, 59, 64), (70, 65, 68, 73), (73, 68, 67, 72), (72, 67, 66, 71), (71, 66, 64, 69), (75, 70, 73, 78), (78, 73, 72, 77), (77, 72, 71, 76), (76, 71, 69, 74), (80, 75, 78, 83), (83, 78, 77, 82), (82, 77, 76, 81), (81, 76, 74, 79), (25, 80, 83, 28), (28, 83, 82, 27), (27, 82, 81, 26), (26, 81, 79, 24), (29, 24, 79, 74, 69, 64, 59, 54, 49, 44, 39, 34), (6, 8, 15, 17), (22, 0, 23, 1), (0, 2, 21, 23), (4, 6, 17, 19), (20, 22, 1, 3), (2, 4, 19, 21), (18, 20, 3, 5), (16, 18, 5, 7), (14, 16, 7, 9), (12, 14, 9, 11), (10, 12, 11, 13), (85, 95, 94, 93, 92, 91, 90, 89, 88, 87, 86, 84), (19, 17, 93, 94), (5, 3, 86, 87), (15, 13, 91, 92), (1, 23, 85, 84), (11, 9, 89, 90), (7, 5, 87, 88), (3, 1, 84, 86), (21, 19, 94, 95), (17, 15, 92, 93), (13, 11, 90, 91), (23, 21, 95, 85)])
me_cylinder_002.polygons.foreach_set('use_smooth', [True] * 86)
_uv = me_cylinder_002.uv_layers.new(name='UVMap')
_uv.uv.foreach_set('vector', [0.9343, 0.3899, 0.9343, 0.3899, 0.9421, 0.393, 0.9421, 0.393, 0.9556, 0.3813, 0.9556, 0.3813, 0.9576, 0.3696, 0.9576, 0.3696, 0.9576, 0.3696, 0.9576, 0.3696, 0.9556, 0.358, 0.9556, 0.358, 0.9556, 0.358, 0.9556, 0.358, 0.9499, 0.3494, 0.9499, 0.3494, 0.9499, 0.3494, 0.9499, 0.3494, 0.9421, 0.3463, 0.9421, 0.3463, 0.9421, 0.3463, 0.9421, 0.3463, 0.9343, 0.3494, 0.9343, 0.3494, 0.9343, 0.3494, 0.9343, 0.3494, 0.9286, 0.358, 0.9286, 0.358, 0.9286, 0.358, 0.9286, 0.358, 0.9265, 0.3696, 0.9265, 0.3696, 0.9265, 0.3696, 0.9265, 0.3696, 0.9286, 0.3813, 0.9286, 0.3813, 0.9286, 0.3813, 0.9286, 0.3813, 0.9343, 0.3899, 0.9343, 0.3899, 0.9421, 0.393, 0.9421, 0.393, 0.9499, 0.3899, 0.9499, 0.3899, 0.9327, 0.3454, 0.9259, 0.3556, 0.9259, 0.3556, 0.9327, 0.3454, 0.9499, 0.3899, 0.9499, 0.3899, 0.9556, 0.3813, 0.9556, 0.3813, 0.9556, 0.358, 0.9499, 0.3494, 0.9514, 0.3454, 0.9583, 0.3556, 0.9499, 0.3899, 0.9421, 0.393, 0.9421, 0.3913, 0.9493, 0.3884, 0.9493, 0.3884, 0.9421, 0.3913, 0.9421, 0.3866, 0.9477, 0.3843, 0.9477, 0.3843, 0.9421, 0.3866, 0.9421, 0.3794, 0.9453, 0.3781, 0.9453, 0.3781, 0.9421, 0.3794, 0.9421, 0.371, 0.9425, 0.3708, 0.9556, 0.3813, 0.9499, 0.3899, 0.9493, 0.3884, 0.9546, 0.3805, 0.9546, 0.3805, 0.9493, 0.3884, 0.9477, 0.3843, 0.9518, 0.3781, 0.9518, 0.3781, 0.9477, 0.3843, 0.9453, 0.3781, 0.9477, 0.3745, 0.9477, 0.3745, 0.9453, 0.3781, 0.9425, 0.3708, 0.9429, 0.3703, 0.9576, 0.3696, 0.9556, 0.3813, 0.9546, 0.3805, 0.9565, 0.3696, 0.9565, 0.3696, 0.9546, 0.3805, 0.9518, 0.3781, 0.9533, 0.3696, 0.9533, 0.3696, 0.9518, 0.3781, 0.9477, 0.3745, 0.9486, 0.3696, 0.9486, 0.3696, 0.9477, 0.3745, 0.9429, 0.3703, 0.943, 0.3696, 0.9556, 0.358, 0.9576, 0.3696, 0.9565, 0.3696, 0.9546, 0.3588, 0.9546, 0.3588, 0.9565, 0.3696, 0.9533, 0.3696, 0.9518, 0.3612, 0.9518, 0.3612, 0.9533, 0.3696, 0.9486, 0.3696, 0.9477, 0.3647, 0.9477, 0.3647, 0.9486, 0.3696, 0.943, 0.3696, 0.9429, 0.369, 0.9499, 0.3494, 0.9556, 0.358, 0.9546, 0.3588, 0.9493, 0.3509, 0.9493, 0.3509, 0.9546, 0.3588, 0.9518, 0.3612, 0.9477, 0.355, 0.9477, 0.355, 0.9518, 0.3612, 0.9477, 0.3647, 0.9453, 0.3612, 0.9453, 0.3612, 0.9477, 0.3647, 0.9429, 0.369, 0.9425, 0.3685, 0.9421, 0.3463, 0.9499, 0.3494, 0.9493, 0.3509, 0.9421, 0.348, 0.9421, 0.348, 0.9493, 0.3509, 0.9477, 0.355, 0.9421, 0.3527, 0.9421, 0.3527, 0.9477, 0.355, 0.9453, 0.3612, 0.9421, 0.3599, 0.9421, 0.3599, 0.9453, 0.3612, 0.9425, 0.3685, 0.9421, 0.3683, 0.9343, 0.3494, 0.9421, 0.3463, 0.9421, 0.348, 0.9348, 0.3509, 0.9348, 0.3509, 0.9421, 0.348, 0.9421, 0.3527, 0.9364, 0.355, 0.9364, 0.355, 0.9421, 0.3527, 0.9421, 0.3599, 0.9388, 0.3612, 0.9388, 0.3612, 0.9421, 0.3599, 0.9421, 0.3683, 0.9416, 0.3685, 0.9286, 0.358, 0.9343, 0.3494, 0.9348, 0.3509, 0.9295, 0.3588, 0.9295, 0.3588, 0.9348, 0.3509, 0.9364, 0.355, 0.9323, 0.3612, 0.9323, 0.3612, 0.9364, 0.355, 0.9388, 0.3612, 0.9364, 0.3647, 0.9364, 0.3647, 0.9388, 0.3612, 0.9416, 0.3685, 0.9413, 0.369, 0.9265, 0.3696, 0.9286, 0.358, 0.9295, 0.3588, 0.9276, 0.3696, 0.9276, 0.3696, 0.9295, 0.3588, 0.9323, 0.3612, 0.9308, 0.3696, 0.9308, 0.3696, 0.9323, 0.3612, 0.9364, 0.3647, 0.9355, 0.3696, 0.9355, 0.3696, 0.9364, 0.3647, 0.9413, 0.369, 0.9412, 0.3696, 0.9286, 0.3813, 0.9265, 0.3696, 0.9276, 0.3696, 0.9295, 0.3805, 0.9295, 0.3805, 0.9276, 0.3696, 0.9308, 0.3696, 0.9323, 0.3781, 0.9323, 0.3781, 0.9308, 0.3696, 0.9355, 0.3696, 0.9364, 0.3745, 0.9364, 0.3745, 0.9355, 0.3696, 0.9412, 0.3696, 0.9413, 0.3703, 0.9343, 0.3899, 0.9286, 0.3813, 0.9295, 0.3805, 0.9348, 0.3884, 0.9348, 0.3884, 0.9295, 0.3805, 0.9323, 0.3781, 0.9364, 0.3843, 0.9364, 0.3843, 0.9323, 0.3781, 0.9364, 0.3745, 0.9388, 0.3781, 0.9388, 0.3781, 0.9364, 0.3745, 0.9413, 0.3703, 0.9416, 0.3708, 0.9421, 0.393, 0.9343, 0.3899, 0.9348, 0.3884, 0.9421, 0.3913, 0.9421, 0.3913, 0.9348, 0.3884, 0.9364, 0.3843, 0.9421, 0.3866, 0.9421, 0.3866, 0.9364, 0.3843, 0.9388, 0.3781, 0.9421, 0.3794, 0.9421, 0.3794, 0.9388, 0.3781, 0.9416, 0.3708, 0.9421, 0.371, 0.9425, 0.3708, 0.9421, 0.371, 0.9416, 0.3708, 0.9413, 0.3703, 0.9412, 0.3696, 0.9413, 0.369, 0.9416, 0.3685, 0.9421, 0.3683, 0.9425, 0.3685, 0.9429, 0.369, 0.943, 0.3696, 0.9429, 0.3703, 0.9576, 0.3696, 0.9556, 0.358, 0.9583, 0.3556, 0.9608, 0.3696, 0.9343, 0.3899, 0.9421, 0.393, 0.9421, 0.3977, 0.9327, 0.3939, 0.9421, 0.393, 0.9499, 0.3899, 0.9514, 0.3939, 0.9421, 0.3977, 0.9556, 0.3813, 0.9576, 0.3696, 0.9608, 0.3696, 0.9583, 0.3837, 0.9286, 0.3813, 0.9343, 0.3899, 0.9327, 0.3939, 0.9259, 0.3837, 0.9499, 0.3899, 0.9556, 0.3813, 0.9583, 0.3837, 0.9514, 0.3939, 0.9265, 0.3696, 0.9286, 0.3813, 0.9259, 0.3837, 0.9234, 0.3696, 0.9286, 0.358, 0.9265, 0.3696, 0.9234, 0.3696, 0.9259, 0.3556, 0.9343, 0.3494, 0.9286, 0.358, 0.9259, 0.3556, 0.9327, 0.3454, 0.9421, 0.3463, 0.9343, 0.3494, 0.9327, 0.3454, 0.9421, 0.3416, 0.9499, 0.3494, 0.9421, 0.3463, 0.9421, 0.3416, 0.9514, 0.3454, 0.9421, 0.3977, 0.9514, 0.3939, 0.9583, 0.3837, 0.9608, 0.3696, 0.9583, 0.3556, 0.9514, 0.3454, 0.9421, 0.3416, 0.9327, 0.3454, 0.9259, 0.3556, 0.9234, 0.3696, 0.9259, 0.3837, 0.9327, 0.3939, 0.9583, 0.3837, 0.9608, 0.3696, 0.9608, 0.3696, 0.9583, 0.3837, 0.9234, 0.3696, 0.9259, 0.3837, 0.9259, 0.3837, 0.9234, 0.3696, 0.9583, 0.3556, 0.9514, 0.3454, 0.9514, 0.3454, 0.9583, 0.3556, 0.9327, 0.3939, 0.9421, 0.3977, 0.9421, 0.3977, 0.9327, 0.3939, 0.9421, 0.3416, 0.9327, 0.3454, 0.9327, 0.3454, 0.9421, 0.3416, 0.9259, 0.3556, 0.9234, 0.3696, 0.9234, 0.3696, 0.9259, 0.3556, 0.9259, 0.3837, 0.9327, 0.3939, 0.9327, 0.3939, 0.9259, 0.3837, 0.9514, 0.3939, 0.9583, 0.3837, 0.9583, 0.3837, 0.9514, 0.3939, 0.9608, 0.3696, 0.9583, 0.3556, 0.9583, 0.3556, 0.9608, 0.3696, 0.9514, 0.3454, 0.9421, 0.3416, 0.9421, 0.3416, 0.9514, 0.3454, 0.9421, 0.3977, 0.9514, 0.3939, 0.9514, 0.3939, 0.9421, 0.3977])
me_cylinder_002.materials.append(mat_material)
me_cylinder_002.update()
me_cylinder_003 = bpy.data.meshes.new('Cylinder.003')
me_cylinder_003.from_pydata([(-1.431e-06, 0.09616, -0.1089), (-0.0577, 0.09993, -0.1089), (0.04808, 0.08328, -0.1089), (-0.09993, 0.0577, -0.1089), (0.08328, 0.04808, -0.1089), (-0.1154, 4.768e-07, -0.1089), (0.09616, 4.768e-07, -0.1089), (-0.09993, -0.0577, -0.1089), (0.08328, -0.04808, -0.1089), (-0.0577, -0.09993, -0.1089), (0.04808, -0.08328, -0.1089), (-1.431e-06, -0.1154, -0.1089), (-1.431e-06, -0.09616, -0.1089), (0.05769, -0.09993, -0.1089), (-0.04808, -0.08328, -0.1089), (0.09993, -0.0577, -0.1089), (-0.08328, -0.04808, -0.1089), (0.1154, 4.768e-07, -0.1089), (-0.09616, 4.768e-07, -0.1089), (0.09993, 0.0577, -0.1089), (-0.08328, 0.04808, -0.1089), (0.05769, 0.09993, -0.1089), (-0.04808, 0.08328, -0.1089), (-1.431e-06, 0.1154, -0.1089), (-1.431e-06, 0.005636, 0.1099), (-1.431e-06, 0.09616, 0.02245), (-1.431e-06, 0.04028, 0.1032), (-1.431e-06, 0.06965, 0.08428), (-1.431e-06, 0.08927, 0.05591), (0.002816, 0.004881, 0.1099), (0.04808, 0.08328, 0.02245), (0.02014, 0.03488, 0.1032), (0.03482, 0.06031, 0.08428), (0.04463, 0.07731, 0.05591), (0.004879, 0.002818, 0.1099), (0.08328, 0.04808, 0.02245), (0.03488, 0.02014, 0.1032), (0.06031, 0.03482, 0.08428), (0.07731, 0.04463, 0.05591), (0.005634, 0.0, 0.1099), (0.09616, 4.768e-07, 0.02245), (0.04028, 0.0, 0.1032), (0.06964, 4.768e-07, 0.08428), (0.08927, 4.768e-07, 0.05591), (0.004879, -0.002818, 0.1099), (0.08328, -0.04808, 0.02245), (0.03488, -0.02014, 0.1032), (0.06031, -0.03482, 0.08428), (0.07731, -0.04463, 0.05591), (0.002817, -0.00488, 0.1099), (0.04808, -0.08328, 0.02245), (0.02014, -0.03488, 0.1032), (0.03482, -0.06031, 0.08428), (0.04463, -0.07731, 0.05591), (-1.431e-06, -0.005635, 0.1099), (-1.431e-06, -0.09616, 0.02245), (-1.431e-06, -0.04028, 0.1032), (-1.431e-06, -0.06965, 0.08428), (-1.431e-06, -0.08927, 0.05591), (-0.002819, -0.00488, 0.1099), (-0.04808, -0.08328, 0.02245), (-0.02014, -0.03488, 0.1032), (-0.03482, -0.06031, 0.08428), (-0.04464, -0.07731, 0.05591), (-0.004882, -0.002818, 0.1099), (-0.08328, -0.04808, 0.02245), (-0.03488, -0.02014, 0.1032), (-0.06032, -0.03482, 0.08428), (-0.07731, -0.04463, 0.05591), (-0.005637, 4.768e-07, 0.1099), (-0.09616, 4.768e-07, 0.02245), (-0.04028, 4.768e-07, 0.1032), (-0.06965, 4.768e-07, 0.08428), (-0.08927, 4.768e-07, 0.05591), (-0.004882, 0.002818, 0.1099), (-0.08328, 0.04808, 0.02245), (-0.03488, 0.02014, 0.1032), (-0.06032, 0.03482, 0.08428), (-0.07731, 0.04463, 0.05591), (-0.002819, 0.004881, 0.1099), (-0.04808, 0.08328, 0.02245), (-0.02014, 0.03488, 0.1032), (-0.03482, 0.06032, 0.08428), (-0.04464, 0.07731, 0.05591), (-0.0577, 0.09993, -0.1579), (-1.431e-06, 0.1154, -0.1579), (-0.09993, 0.0577, -0.1579), (-0.1154, 4.768e-07, -0.1579), (-0.09993, -0.0577, -0.1579), (-0.0577, -0.09993, -0.1579), (-1.431e-06, -0.1154, -0.1579), (0.05769, -0.09993, -0.1579), (0.09993, -0.0577, -0.1579), (0.1154, 4.768e-07, -0.1579), (0.09993, 0.0577, -0.1579), (0.05769, 0.09993, -0.1579)], [], [(22, 80, 25, 0), (4, 35, 40, 6), (6, 40, 45, 8), (8, 45, 50, 10), (10, 50, 55, 12), (12, 55, 60, 14), (14, 60, 65, 16), (16, 65, 70, 18), (18, 70, 75, 20), (20, 75, 80, 22), (0, 25, 30, 2), (9, 7, 88, 89), (2, 30, 35, 4), (8, 10, 13, 15), (30, 25, 28, 33), (33, 28, 27, 32), (32, 27, 26, 31), (31, 26, 24, 29), (35, 30, 33, 38), (38, 33, 32, 37), (37, 32, 31, 36), (36, 31, 29, 34), (40, 35, 38, 43), (43, 38, 37, 42), (42, 37, 36, 41), (41, 36, 34, 39), (45, 40, 43, 48), (48, 43, 42, 47), (47, 42, 41, 46), (46, 41, 39, 44), (50, 45, 48, 53), (53, 48, 47, 52), (52, 47, 46, 51), (51, 46, 44, 49), (55, 50, 53, 58), (58, 53, 52, 57), (57, 52, 51, 56), (56, 51, 49, 54), (60, 55, 58, 63), (63, 58, 57, 62), (62, 57, 56, 61), (61, 56, 54, 59), (65, 60, 63, 68), (68, 63, 62, 67), (67, 62, 61, 66), (66, 61, 59, 64), (70, 65, 68, 73), (73, 68, 67, 72), (72, 67, 66, 71), (71, 66, 64, 69), (75, 70, 73, 78), (78, 73, 72, 77), (77, 72, 71, 76), (76, 71, 69, 74), (80, 75, 78, 83), (83, 78, 77, 82), (82, 77, 76, 81), (81, 76, 74, 79), (25, 80, 83, 28), (28, 83, 82, 27), (27, 82, 81, 26), (26, 81, 79, 24), (29, 24, 79, 74, 69, 64, 59, 54, 49, 44, 39, 34), (6, 8, 15, 17), (22, 0, 23, 1), (0, 2, 21, 23), (4, 6, 17, 19), (20, 22, 1, 3), (2, 4, 19, 21), (18, 20, 3, 5), (16, 18, 5, 7), (14, 16, 7, 9), (12, 14, 9, 11), (10, 12, 11, 13), (85, 95, 94, 93, 92, 91, 90, 89, 88, 87, 86, 84), (19, 17, 93, 94), (5, 3, 86, 87), (15, 13, 91, 92), (1, 23, 85, 84), (11, 9, 89, 90), (7, 5, 87, 88), (3, 1, 84, 86), (21, 19, 94, 95), (17, 15, 92, 93), (13, 11, 90, 91), (23, 21, 95, 85)])
me_cylinder_003.polygons.foreach_set('use_smooth', [True] * 86)
_uv = me_cylinder_003.uv_layers.new(name='UVMap')
_uv.uv.foreach_set('vector', [0.935, 0.5102, 0.935, 0.5102, 0.9428, 0.5133, 0.9428, 0.5133, 0.9563, 0.5016, 0.9563, 0.5016, 0.9583, 0.4899, 0.9583, 0.4899, 0.9583, 0.4899, 0.9583, 0.4899, 0.9563, 0.4782, 0.9563, 0.4782, 0.9563, 0.4782, 0.9563, 0.4782, 0.9506, 0.4697, 0.9506, 0.4697, 0.9506, 0.4697, 0.9506, 0.4697, 0.9428, 0.4666, 0.9428, 0.4666, 0.9428, 0.4666, 0.9428, 0.4666, 0.935, 0.4697, 0.935, 0.4697, 0.935, 0.4697, 0.935, 0.4697, 0.9293, 0.4782, 0.9293, 0.4782, 0.9293, 0.4782, 0.9293, 0.4782, 0.9272, 0.4899, 0.9272, 0.4899, 0.9272, 0.4899, 0.9272, 0.4899, 0.9293, 0.5016, 0.9293, 0.5016, 0.9293, 0.5016, 0.9293, 0.5016, 0.935, 0.5102, 0.935, 0.5102, 0.9428, 0.5133, 0.9428, 0.5133, 0.9506, 0.5102, 0.9506, 0.5102, 0.9334, 0.4656, 0.9266, 0.4759, 0.9266, 0.4759, 0.9334, 0.4656, 0.9506, 0.5102, 0.9506, 0.5102, 0.9563, 0.5016, 0.9563, 0.5016, 0.9563, 0.4782, 0.9506, 0.4697, 0.9521, 0.4656, 0.959, 0.4759, 0.9506, 0.5102, 0.9428, 0.5133, 0.9428, 0.5116, 0.95, 0.5087, 0.95, 0.5087, 0.9428, 0.5116, 0.9428, 0.5068, 0.9484, 0.5046, 0.9484, 0.5046, 0.9428, 0.5068, 0.9428, 0.4997, 0.946, 0.4984, 0.946, 0.4984, 0.9428, 0.4997, 0.9428, 0.4913, 0.9432, 0.4911, 0.9563, 0.5016, 0.9506, 0.5102, 0.95, 0.5087, 0.9553, 0.5008, 0.9553, 0.5008, 0.95, 0.5087, 0.9484, 0.5046, 0.9525, 0.4984, 0.9525, 0.4984, 0.9484, 0.5046, 0.946, 0.4984, 0.9484, 0.4948, 0.9484, 0.4948, 0.946, 0.4984, 0.9432, 0.4911, 0.9436, 0.4906, 0.9583, 0.4899, 0.9563, 0.5016, 0.9553, 0.5008, 0.9572, 0.4899, 0.9572, 0.4899, 0.9553, 0.5008, 0.9525, 0.4984, 0.954, 0.4899, 0.954, 0.4899, 0.9525, 0.4984, 0.9484, 0.4948, 0.9493, 0.4899, 0.9493, 0.4899, 0.9484, 0.4948, 0.9436, 0.4906, 0.9437, 0.4899, 0.9563, 0.4782, 0.9583, 0.4899, 0.9572, 0.4899, 0.9553, 0.4791, 0.9553, 0.4791, 0.9572, 0.4899, 0.954, 0.4899, 0.9525, 0.4815, 0.9525, 0.4815, 0.954, 0.4899, 0.9493, 0.4899, 0.9484, 0.485, 0.9484, 0.485, 0.9493, 0.4899, 0.9437, 0.4899, 0.9436, 0.4892, 0.9506, 0.4697, 0.9563, 0.4782, 0.9553, 0.4791, 0.95, 0.4711, 0.95, 0.4711, 0.9553, 0.4791, 0.9525, 0.4815, 0.9484, 0.4753, 0.9484, 0.4753, 0.9525, 0.4815, 0.9484, 0.485, 0.946, 0.4815, 0.946, 0.4815, 0.9484, 0.485, 0.9436, 0.4892, 0.9432, 0.4887, 0.9428, 0.4666, 0.9506, 0.4697, 0.95, 0.4711, 0.9428, 0.4682, 0.9428, 0.4682, 0.95, 0.4711, 0.9484, 0.4753, 0.9428, 0.473, 0.9428, 0.473, 0.9484, 0.4753, 0.946, 0.4815, 0.9428, 0.4801, 0.9428, 0.4801, 0.946, 0.4815, 0.9432, 0.4887, 0.9428, 0.4886, 0.935, 0.4697, 0.9428, 0.4666, 0.9428, 0.4682, 0.9355, 0.4711, 0.9355, 0.4711, 0.9428, 0.4682, 0.9428, 0.473, 0.9371, 0.4753, 0.9371, 0.4753, 0.9428, 0.473, 0.9428, 0.4801, 0.9395, 0.4815, 0.9395, 0.4815, 0.9428, 0.4801, 0.9428, 0.4886, 0.9423, 0.4887, 0.9293, 0.4782, 0.935, 0.4697, 0.9355, 0.4711, 0.9302, 0.4791, 0.9302, 0.4791, 0.9355, 0.4711, 0.9371, 0.4753, 0.933, 0.4815, 0.933, 0.4815, 0.9371, 0.4753, 0.9395, 0.4815, 0.9371, 0.485, 0.9371, 0.485, 0.9395, 0.4815, 0.9423, 0.4887, 0.942, 0.4892, 0.9272, 0.4899, 0.9293, 0.4782, 0.9302, 0.4791, 0.9283, 0.4899, 0.9283, 0.4899, 0.9302, 0.4791, 0.933, 0.4815, 0.9315, 0.4899, 0.9315, 0.4899, 0.933, 0.4815, 0.9371, 0.485, 0.9362, 0.4899, 0.9362, 0.4899, 0.9371, 0.485, 0.942, 0.4892, 0.9419, 0.4899, 0.9293, 0.5016, 0.9272, 0.4899, 0.9283, 0.4899, 0.9302, 0.5008, 0.9302, 0.5008, 0.9283, 0.4899, 0.9315, 0.4899, 0.933, 0.4984, 0.933, 0.4984, 0.9315, 0.4899, 0.9362, 0.4899, 0.9371, 0.4948, 0.9371, 0.4948, 0.9362, 0.4899, 0.9419, 0.4899, 0.942, 0.4906, 0.935, 0.5102, 0.9293, 0.5016, 0.9302, 0.5008, 0.9355, 0.5087, 0.9355, 0.5087, 0.9302, 0.5008, 0.933, 0.4984, 0.9371, 0.5046, 0.9371, 0.5046, 0.933, 0.4984, 0.9371, 0.4948, 0.9395, 0.4984, 0.9395, 0.4984, 0.9371, 0.4948, 0.942, 0.4906, 0.9423, 0.4911, 0.9428, 0.5133, 0.935, 0.5102, 0.9355, 0.5087, 0.9428, 0.5116, 0.9428, 0.5116, 0.9355, 0.5087, 0.9371, 0.5046, 0.9428, 0.5068, 0.9428, 0.5068, 0.9371, 0.5046, 0.9395, 0.4984, 0.9428, 0.4997, 0.9428, 0.4997, 0.9395, 0.4984, 0.9423, 0.4911, 0.9428, 0.4913, 0.9432, 0.4911, 0.9428, 0.4913, 0.9423, 0.4911, 0.942, 0.4906, 0.9419, 0.4899, 0.942, 0.4892, 0.9423, 0.4887, 0.9428, 0.4886, 0.9432, 0.4887, 0.9436, 0.4892, 0.9437, 0.4899, 0.9436, 0.4906, 0.9583, 0.4899, 0.9563, 0.4782, 0.959, 0.4759, 0.9615, 0.4899, 0.935, 0.5102, 0.9428, 0.5133, 0.9428, 0.518, 0.9334, 0.5142, 0.9428, 0.5133, 0.9506, 0.5102, 0.9521, 0.5142, 0.9428, 0.518, 0.9563, 0.5016, 0.9583, 0.4899, 0.9615, 0.4899, 0.959, 0.5039, 0.9293, 0.5016, 0.935, 0.5102, 0.9334, 0.5142, 0.9266, 0.5039, 0.9506, 0.5102, 0.9563, 0.5016, 0.959, 0.5039, 0.9521, 0.5142, 0.9272, 0.4899, 0.9293, 0.5016, 0.9266, 0.5039, 0.9241, 0.4899, 0.9293, 0.4782, 0.9272, 0.4899, 0.9241, 0.4899, 0.9266, 0.4759, 0.935, 0.4697, 0.9293, 0.4782, 0.9266, 0.4759, 0.9334, 0.4656, 0.9428, 0.4666, 0.935, 0.4697, 0.9334, 0.4656, 0.9428, 0.4619, 0.9506, 0.4697, 0.9428, 0.4666, 0.9428, 0.4619, 0.9521, 0.4656, 0.9428, 0.518, 0.9521, 0.5142, 0.959, 0.5039, 0.9615, 0.4899, 0.959, 0.4759, 0.9521, 0.4656, 0.9428, 0.4619, 0.9334, 0.4656, 0.9266, 0.4759, 0.9241, 0.4899, 0.9266, 0.5039, 0.9334, 0.5142, 0.959, 0.5039, 0.9615, 0.4899, 0.9615, 0.4899, 0.959, 0.5039, 0.9241, 0.4899, 0.9266, 0.5039, 0.9266, 0.5039, 0.9241, 0.4899, 0.959, 0.4759, 0.9521, 0.4656, 0.9521, 0.4656, 0.959, 0.4759, 0.9334, 0.5142, 0.9428, 0.518, 0.9428, 0.518, 0.9334, 0.5142, 0.9428, 0.4619, 0.9334, 0.4656, 0.9334, 0.4656, 0.9428, 0.4619, 0.9266, 0.4759, 0.9241, 0.4899, 0.9241, 0.4899, 0.9266, 0.4759, 0.9266, 0.5039, 0.9334, 0.5142, 0.9334, 0.5142, 0.9266, 0.5039, 0.9521, 0.5142, 0.959, 0.5039, 0.959, 0.5039, 0.9521, 0.5142, 0.9615, 0.4899, 0.959, 0.4759, 0.959, 0.4759, 0.9615, 0.4899, 0.9521, 0.4656, 0.9428, 0.4619, 0.9428, 0.4619, 0.9521, 0.4656, 0.9428, 0.518, 0.9521, 0.5142, 0.9521, 0.5142, 0.9428, 0.518])
me_cylinder_003.materials.append(mat_material)
me_cylinder_003.update()
me_cylinder_004 = bpy.data.meshes.new('Cylinder.004')
me_cylinder_004.from_pydata([(-1.431e-06, 0.09616, -0.1089), (-0.0577, 0.09993, -0.1089), (0.04808, 0.08328, -0.1089), (-0.09993, 0.0577, -0.1089), (0.08328, 0.04808, -0.1089), (-0.1154, 4.768e-07, -0.1089), (0.09616, 4.768e-07, -0.1089), (-0.09993, -0.0577, -0.1089), (0.08328, -0.04808, -0.1089), (-0.0577, -0.09993, -0.1089), (0.04808, -0.08328, -0.1089), (-1.431e-06, -0.1154, -0.1089), (-1.431e-06, -0.09616, -0.1089), (0.05769, -0.09993, -0.1089), (-0.04808, -0.08328, -0.1089), (0.09993, -0.0577, -0.1089), (-0.08328, -0.04808, -0.1089), (0.1154, 4.768e-07, -0.1089), (-0.09616, 4.768e-07, -0.1089), (0.09993, 0.0577, -0.1089), (-0.08328, 0.04808, -0.1089), (0.05769, 0.09993, -0.1089), (-0.04808, 0.08328, -0.1089), (-1.431e-06, 0.1154, -0.1089), (-1.431e-06, 0.005636, 0.1099), (-1.431e-06, 0.09616, 0.02245), (-1.431e-06, 0.04028, 0.1032), (-1.431e-06, 0.06965, 0.08428), (-1.431e-06, 0.08927, 0.05591), (0.002816, 0.004881, 0.1099), (0.04808, 0.08328, 0.02245), (0.02014, 0.03488, 0.1032), (0.03482, 0.06031, 0.08428), (0.04463, 0.07731, 0.05591), (0.004879, 0.002818, 0.1099), (0.08328, 0.04808, 0.02245), (0.03488, 0.02014, 0.1032), (0.06031, 0.03482, 0.08428), (0.07731, 0.04463, 0.05591), (0.005634, 0.0, 0.1099), (0.09616, 4.768e-07, 0.02245), (0.04028, 0.0, 0.1032), (0.06964, 4.768e-07, 0.08428), (0.08927, 4.768e-07, 0.05591), (0.004879, -0.002818, 0.1099), (0.08328, -0.04808, 0.02245), (0.03488, -0.02014, 0.1032), (0.06031, -0.03482, 0.08428), (0.07731, -0.04463, 0.05591), (0.002817, -0.00488, 0.1099), (0.04808, -0.08328, 0.02245), (0.02014, -0.03488, 0.1032), (0.03482, -0.06031, 0.08428), (0.04463, -0.07731, 0.05591), (-1.431e-06, -0.005635, 0.1099), (-1.431e-06, -0.09616, 0.02245), (-1.431e-06, -0.04028, 0.1032), (-1.431e-06, -0.06965, 0.08428), (-1.431e-06, -0.08927, 0.05591), (-0.002819, -0.00488, 0.1099), (-0.04808, -0.08328, 0.02245), (-0.02014, -0.03488, 0.1032), (-0.03482, -0.06031, 0.08428), (-0.04464, -0.07731, 0.05591), (-0.004882, -0.002818, 0.1099), (-0.08328, -0.04808, 0.02245), (-0.03488, -0.02014, 0.1032), (-0.06032, -0.03482, 0.08428), (-0.07731, -0.04463, 0.05591), (-0.005637, 4.768e-07, 0.1099), (-0.09616, 4.768e-07, 0.02245), (-0.04028, 4.768e-07, 0.1032), (-0.06965, 4.768e-07, 0.08428), (-0.08927, 4.768e-07, 0.05591), (-0.004882, 0.002818, 0.1099), (-0.08328, 0.04808, 0.02245), (-0.03488, 0.02014, 0.1032), (-0.06032, 0.03482, 0.08428), (-0.07731, 0.04463, 0.05591), (-0.002819, 0.004881, 0.1099), (-0.04808, 0.08328, 0.02245), (-0.02014, 0.03488, 0.1032), (-0.03482, 0.06032, 0.08428), (-0.04464, 0.07731, 0.05591), (-0.0577, 0.09993, -0.1579), (-1.431e-06, 0.1154, -0.1579), (-0.09993, 0.0577, -0.1579), (-0.1154, 4.768e-07, -0.1579), (-0.09993, -0.0577, -0.1579), (-0.0577, -0.09993, -0.1579), (-1.431e-06, -0.1154, -0.1579), (0.05769, -0.09993, -0.1579), (0.09993, -0.0577, -0.1579), (0.1154, 4.768e-07, -0.1579), (0.09993, 0.0577, -0.1579), (0.05769, 0.09993, -0.1579)], [], [(22, 80, 25, 0), (4, 35, 40, 6), (6, 40, 45, 8), (8, 45, 50, 10), (10, 50, 55, 12), (12, 55, 60, 14), (14, 60, 65, 16), (16, 65, 70, 18), (18, 70, 75, 20), (20, 75, 80, 22), (0, 25, 30, 2), (9, 7, 88, 89), (2, 30, 35, 4), (8, 10, 13, 15), (30, 25, 28, 33), (33, 28, 27, 32), (32, 27, 26, 31), (31, 26, 24, 29), (35, 30, 33, 38), (38, 33, 32, 37), (37, 32, 31, 36), (36, 31, 29, 34), (40, 35, 38, 43), (43, 38, 37, 42), (42, 37, 36, 41), (41, 36, 34, 39), (45, 40, 43, 48), (48, 43, 42, 47), (47, 42, 41, 46), (46, 41, 39, 44), (50, 45, 48, 53), (53, 48, 47, 52), (52, 47, 46, 51), (51, 46, 44, 49), (55, 50, 53, 58), (58, 53, 52, 57), (57, 52, 51, 56), (56, 51, 49, 54), (60, 55, 58, 63), (63, 58, 57, 62), (62, 57, 56, 61), (61, 56, 54, 59), (65, 60, 63, 68), (68, 63, 62, 67), (67, 62, 61, 66), (66, 61, 59, 64), (70, 65, 68, 73), (73, 68, 67, 72), (72, 67, 66, 71), (71, 66, 64, 69), (75, 70, 73, 78), (78, 73, 72, 77), (77, 72, 71, 76), (76, 71, 69, 74), (80, 75, 78, 83), (83, 78, 77, 82), (82, 77, 76, 81), (81, 76, 74, 79), (25, 80, 83, 28), (28, 83, 82, 27), (27, 82, 81, 26), (26, 81, 79, 24), (29, 24, 79, 74, 69, 64, 59, 54, 49, 44, 39, 34), (6, 8, 15, 17), (22, 0, 23, 1), (0, 2, 21, 23), (4, 6, 17, 19), (20, 22, 1, 3), (2, 4, 19, 21), (18, 20, 3, 5), (16, 18, 5, 7), (14, 16, 7, 9), (12, 14, 9, 11), (10, 12, 11, 13), (85, 95, 94, 93, 92, 91, 90, 89, 88, 87, 86, 84), (19, 17, 93, 94), (5, 3, 86, 87), (15, 13, 91, 92), (1, 23, 85, 84), (11, 9, 89, 90), (7, 5, 87, 88), (3, 1, 84, 86), (21, 19, 94, 95), (17, 15, 92, 93), (13, 11, 90, 91), (23, 21, 95, 85)])
me_cylinder_004.polygons.foreach_set('use_smooth', [True] * 86)
_uv = me_cylinder_004.uv_layers.new(name='UVMap')
_uv.uv.foreach_set('vector', [0.935, 0.6306, 0.935, 0.6306, 0.9428, 0.6337, 0.9428, 0.6337, 0.9563, 0.622, 0.9563, 0.622, 0.9583, 0.6103, 0.9583, 0.6103, 0.9583, 0.6103, 0.9583, 0.6103, 0.9563, 0.5987, 0.9563, 0.5987, 0.9563, 0.5987, 0.9563, 0.5987, 0.9506, 0.5901, 0.9506, 0.5901, 0.9506, 0.5901, 0.9506, 0.5901, 0.9428, 0.587, 0.9428, 0.587, 0.9428, 0.587, 0.9428, 0.587, 0.935, 0.5901, 0.935, 0.5901, 0.935, 0.5901, 0.935, 0.5901, 0.9293, 0.5987, 0.9293, 0.5987, 0.9293, 0.5987, 0.9293, 0.5987, 0.9272, 0.6103, 0.9272, 0.6103, 0.9272, 0.6103, 0.9272, 0.6103, 0.9293, 0.622, 0.9293, 0.622, 0.9293, 0.622, 0.9293, 0.622, 0.935, 0.6306, 0.935, 0.6306, 0.9428, 0.6337, 0.9428, 0.6337, 0.9506, 0.6306, 0.9506, 0.6306, 0.9334, 0.5861, 0.9266, 0.5963, 0.9266, 0.5963, 0.9334, 0.5861, 0.9506, 0.6306, 0.9506, 0.6306, 0.9563, 0.622, 0.9563, 0.622, 0.9563, 0.5987, 0.9506, 0.5901, 0.9521, 0.5861, 0.959, 0.5963, 0.9506, 0.6306, 0.9428, 0.6337, 0.9428, 0.632, 0.95, 0.6291, 0.95, 0.6291, 0.9428, 0.632, 0.9428, 0.6273, 0.9484, 0.625, 0.9484, 0.625, 0.9428, 0.6273, 0.9428, 0.6201, 0.946, 0.6188, 0.946, 0.6188, 0.9428, 0.6201, 0.9428, 0.6117, 0.9432, 0.6115, 0.9563, 0.622, 0.9506, 0.6306, 0.95, 0.6291, 0.9553, 0.6212, 0.9553, 0.6212, 0.95, 0.6291, 0.9484, 0.625, 0.9525, 0.6188, 0.9525, 0.6188, 0.9484, 0.625, 0.946, 0.6188, 0.9484, 0.6152, 0.9484, 0.6152, 0.946, 0.6188, 0.9432, 0.6115, 0.9436, 0.611, 0.9583, 0.6103, 0.9563, 0.622, 0.9553, 0.6212, 0.9572, 0.6103, 0.9572, 0.6103, 0.9553, 0.6212, 0.9525, 0.6188, 0.954, 0.6103, 0.954, 0.6103, 0.9525, 0.6188, 0.9484, 0.6152, 0.9493, 0.6103, 0.9493, 0.6103, 0.9484, 0.6152, 0.9436, 0.611, 0.9437, 0.6103, 0.9563, 0.5987, 0.9583, 0.6103, 0.9572, 0.6103, 0.9553, 0.5995, 0.9553, 0.5995, 0.9572, 0.6103, 0.954, 0.6103, 0.9525, 0.6019, 0.9525, 0.6019, 0.954, 0.6103, 0.9493, 0.6103, 0.9484, 0.6054, 0.9484, 0.6054, 0.9493, 0.6103, 0.9437, 0.6103, 0.9436, 0.6097, 0.9506, 0.5901, 0.9563, 0.5987, 0.9553, 0.5995, 0.95, 0.5916, 0.95, 0.5916, 0.9553, 0.5995, 0.9525, 0.6019, 0.9484, 0.5957, 0.9484, 0.5957, 0.9525, 0.6019, 0.9484, 0.6054, 0.946, 0.6019, 0.946, 0.6019, 0.9484, 0.6054, 0.9436, 0.6097, 0.9432, 0.6092, 0.9428, 0.587, 0.9506, 0.5901, 0.95, 0.5916, 0.9428, 0.5887, 0.9428, 0.5887, 0.95, 0.5916, 0.9484, 0.5957, 0.9428, 0.5934, 0.9428, 0.5934, 0.9484, 0.5957, 0.946, 0.6019, 0.9428, 0.6006, 0.9428, 0.6006, 0.946, 0.6019, 0.9432, 0.6092, 0.9428, 0.609, 0.935, 0.5901, 0.9428, 0.587, 0.9428, 0.5887, 0.9355, 0.5916, 0.9355, 0.5916, 0.9428, 0.5887, 0.9428, 0.5934, 0.9371, 0.5957, 0.9371, 0.5957, 0.9428, 0.5934, 0.9428, 0.6006, 0.9395, 0.6019, 0.9395, 0.6019, 0.9428, 0.6006, 0.9428, 0.609, 0.9423, 0.6092, 0.9293, 0.5987, 0.935, 0.5901, 0.9355, 0.5916, 0.9302, 0.5995, 0.9302, 0.5995, 0.9355, 0.5916, 0.9371, 0.5957, 0.933, 0.6019, 0.933, 0.6019, 0.9371, 0.5957, 0.9395, 0.6019, 0.9371, 0.6054, 0.9371, 0.6054, 0.9395, 0.6019, 0.9423, 0.6092, 0.942, 0.6097, 0.9272, 0.6103, 0.9293, 0.5987, 0.9302, 0.5995, 0.9283, 0.6103, 0.9283, 0.6103, 0.9302, 0.5995, 0.933, 0.6019, 0.9315, 0.6103, 0.9315, 0.6103, 0.933, 0.6019, 0.9371, 0.6054, 0.9362, 0.6103, 0.9362, 0.6103, 0.9371, 0.6054, 0.942, 0.6097, 0.9419, 0.6103, 0.9293, 0.622, 0.9272, 0.6103, 0.9283, 0.6103, 0.9302, 0.6212, 0.9302, 0.6212, 0.9283, 0.6103, 0.9315, 0.6103, 0.933, 0.6188, 0.933, 0.6188, 0.9315, 0.6103, 0.9362, 0.6103, 0.9371, 0.6152, 0.9371, 0.6152, 0.9362, 0.6103, 0.9419, 0.6103, 0.942, 0.611, 0.935, 0.6306, 0.9293, 0.622, 0.9302, 0.6212, 0.9355, 0.6291, 0.9355, 0.6291, 0.9302, 0.6212, 0.933, 0.6188, 0.9371, 0.625, 0.9371, 0.625, 0.933, 0.6188, 0.9371, 0.6152, 0.9395, 0.6188, 0.9395, 0.6188, 0.9371, 0.6152, 0.942, 0.611, 0.9423, 0.6115, 0.9428, 0.6337, 0.935, 0.6306, 0.9355, 0.6291, 0.9428, 0.632, 0.9428, 0.632, 0.9355, 0.6291, 0.9371, 0.625, 0.9428, 0.6273, 0.9428, 0.6273, 0.9371, 0.625, 0.9395, 0.6188, 0.9428, 0.6201, 0.9428, 0.6201, 0.9395, 0.6188, 0.9423, 0.6115, 0.9428, 0.6117, 0.9432, 0.6115, 0.9428, 0.6117, 0.9423, 0.6115, 0.942, 0.611, 0.9419, 0.6103, 0.942, 0.6097, 0.9423, 0.6092, 0.9428, 0.609, 0.9432, 0.6092, 0.9436, 0.6097, 0.9437, 0.6103, 0.9436, 0.611, 0.9583, 0.6103, 0.9563, 0.5987, 0.959, 0.5963, 0.9615, 0.6103, 0.935, 0.6306, 0.9428, 0.6337, 0.9428, 0.6384, 0.9334, 0.6346, 0.9428, 0.6337, 0.9506, 0.6306, 0.9521, 0.6346, 0.9428, 0.6384, 0.9563, 0.622, 0.9583, 0.6103, 0.9615, 0.6103, 0.959, 0.6244, 0.9293, 0.622, 0.935, 0.6306, 0.9334, 0.6346, 0.9266, 0.6244, 0.9506, 0.6306, 0.9563, 0.622, 0.959, 0.6244, 0.9521, 0.6346, 0.9272, 0.6103, 0.9293, 0.622, 0.9266, 0.6244, 0.9241, 0.6103, 0.9293, 0.5987, 0.9272, 0.6103, 0.9241, 0.6103, 0.9266, 0.5963, 0.935, 0.5901, 0.9293, 0.5987, 0.9266, 0.5963, 0.9334, 0.5861, 0.9428, 0.587, 0.935, 0.5901, 0.9334, 0.5861, 0.9428, 0.5823, 0.9506, 0.5901, 0.9428, 0.587, 0.9428, 0.5823, 0.9521, 0.5861, 0.9428, 0.6384, 0.9521, 0.6346, 0.959, 0.6244, 0.9615, 0.6103, 0.959, 0.5963, 0.9521, 0.5861, 0.9428, 0.5823, 0.9334, 0.5861, 0.9266, 0.5963, 0.9241, 0.6103, 0.9266, 0.6244, 0.9334, 0.6346, 0.959, 0.6244, 0.9615, 0.6103, 0.9615, 0.6103, 0.959, 0.6244, 0.9241, 0.6103, 0.9266, 0.6244, 0.9266, 0.6244, 0.9241, 0.6103, 0.959, 0.5963, 0.9521, 0.5861, 0.9521, 0.5861, 0.959, 0.5963, 0.9334, 0.6346, 0.9428, 0.6384, 0.9428, 0.6384, 0.9334, 0.6346, 0.9428, 0.5823, 0.9334, 0.5861, 0.9334, 0.5861, 0.9428, 0.5823, 0.9266, 0.5963, 0.9241, 0.6103, 0.9241, 0.6103, 0.9266, 0.5963, 0.9266, 0.6244, 0.9334, 0.6346, 0.9334, 0.6346, 0.9266, 0.6244, 0.9521, 0.6346, 0.959, 0.6244, 0.959, 0.6244, 0.9521, 0.6346, 0.9615, 0.6103, 0.959, 0.5963, 0.959, 0.5963, 0.9615, 0.6103, 0.9521, 0.5861, 0.9428, 0.5823, 0.9428, 0.5823, 0.9521, 0.5861, 0.9428, 0.6384, 0.9521, 0.6346, 0.9521, 0.6346, 0.9428, 0.6384])
me_cylinder_004.materials.append(mat_material)
me_cylinder_004.update()
me_cylinder_005 = bpy.data.meshes.new('Cylinder.005')
me_cylinder_005.from_pydata([(-1.431e-06, 0.09616, -0.1089), (-0.0577, 0.09993, -0.1089), (0.04808, 0.08328, -0.1089), (-0.09993, 0.0577, -0.1089), (0.08328, 0.04808, -0.1089), (-0.1154, 4.768e-07, -0.1089), (0.09616, 4.768e-07, -0.1089), (-0.09993, -0.0577, -0.1089), (0.08328, -0.04808, -0.1089), (-0.0577, -0.09993, -0.1089), (0.04808, -0.08328, -0.1089), (-1.431e-06, -0.1154, -0.1089), (-1.431e-06, -0.09616, -0.1089), (0.05769, -0.09993, -0.1089), (-0.04808, -0.08328, -0.1089), (0.09993, -0.0577, -0.1089), (-0.08328, -0.04808, -0.1089), (0.1154, 4.768e-07, -0.1089), (-0.09616, 4.768e-07, -0.1089), (0.09993, 0.0577, -0.1089), (-0.08328, 0.04808, -0.1089), (0.05769, 0.09993, -0.1089), (-0.04808, 0.08328, -0.1089), (-1.431e-06, 0.1154, -0.1089), (-1.431e-06, 0.005636, 0.1099), (-1.431e-06, 0.09616, 0.02245), (-1.431e-06, 0.04028, 0.1032), (-1.431e-06, 0.06965, 0.08428), (-1.431e-06, 0.08927, 0.05591), (0.002816, 0.004881, 0.1099), (0.04808, 0.08328, 0.02245), (0.02014, 0.03488, 0.1032), (0.03482, 0.06031, 0.08428), (0.04463, 0.07731, 0.05591), (0.004879, 0.002818, 0.1099), (0.08328, 0.04808, 0.02245), (0.03488, 0.02014, 0.1032), (0.06031, 0.03482, 0.08428), (0.07731, 0.04463, 0.05591), (0.005634, 0.0, 0.1099), (0.09616, 4.768e-07, 0.02245), (0.04028, 0.0, 0.1032), (0.06964, 4.768e-07, 0.08428), (0.08927, 4.768e-07, 0.05591), (0.004879, -0.002818, 0.1099), (0.08328, -0.04808, 0.02245), (0.03488, -0.02014, 0.1032), (0.06031, -0.03482, 0.08428), (0.07731, -0.04463, 0.05591), (0.002817, -0.00488, 0.1099), (0.04808, -0.08328, 0.02245), (0.02014, -0.03488, 0.1032), (0.03482, -0.06031, 0.08428), (0.04463, -0.07731, 0.05591), (-1.431e-06, -0.005635, 0.1099), (-1.431e-06, -0.09616, 0.02245), (-1.431e-06, -0.04028, 0.1032), (-1.431e-06, -0.06965, 0.08428), (-1.431e-06, -0.08927, 0.05591), (-0.002819, -0.00488, 0.1099), (-0.04808, -0.08328, 0.02245), (-0.02014, -0.03488, 0.1032), (-0.03482, -0.06031, 0.08428), (-0.04464, -0.07731, 0.05591), (-0.004882, -0.002818, 0.1099), (-0.08328, -0.04808, 0.02245), (-0.03488, -0.02014, 0.1032), (-0.06032, -0.03482, 0.08428), (-0.07731, -0.04463, 0.05591), (-0.005637, 4.768e-07, 0.1099), (-0.09616, 4.768e-07, 0.02245), (-0.04028, 4.768e-07, 0.1032), (-0.06965, 4.768e-07, 0.08428), (-0.08927, 4.768e-07, 0.05591), (-0.004882, 0.002818, 0.1099), (-0.08328, 0.04808, 0.02245), (-0.03488, 0.02014, 0.1032), (-0.06032, 0.03482, 0.08428), (-0.07731, 0.04463, 0.05591), (-0.002819, 0.004881, 0.1099), (-0.04808, 0.08328, 0.02245), (-0.02014, 0.03488, 0.1032), (-0.03482, 0.06032, 0.08428), (-0.04464, 0.07731, 0.05591), (-0.0577, 0.09993, -0.1579), (-1.431e-06, 0.1154, -0.1579), (-0.09993, 0.0577, -0.1579), (-0.1154, 4.768e-07, -0.1579), (-0.09993, -0.0577, -0.1579), (-0.0577, -0.09993, -0.1579), (-1.431e-06, -0.1154, -0.1579), (0.05769, -0.09993, -0.1579), (0.09993, -0.0577, -0.1579), (0.1154, 4.768e-07, -0.1579), (0.09993, 0.0577, -0.1579), (0.05769, 0.09993, -0.1579)], [], [(22, 80, 25, 0), (4, 35, 40, 6), (6, 40, 45, 8), (8, 45, 50, 10), (10, 50, 55, 12), (12, 55, 60, 14), (14, 60, 65, 16), (16, 65, 70, 18), (18, 70, 75, 20), (20, 75, 80, 22), (0, 25, 30, 2), (9, 7, 88, 89), (2, 30, 35, 4), (8, 10, 13, 15), (30, 25, 28, 33), (33, 28, 27, 32), (32, 27, 26, 31), (31, 26, 24, 29), (35, 30, 33, 38), (38, 33, 32, 37), (37, 32, 31, 36), (36, 31, 29, 34), (40, 35, 38, 43), (43, 38, 37, 42), (42, 37, 36, 41), (41, 36, 34, 39), (45, 40, 43, 48), (48, 43, 42, 47), (47, 42, 41, 46), (46, 41, 39, 44), (50, 45, 48, 53), (53, 48, 47, 52), (52, 47, 46, 51), (51, 46, 44, 49), (55, 50, 53, 58), (58, 53, 52, 57), (57, 52, 51, 56), (56, 51, 49, 54), (60, 55, 58, 63), (63, 58, 57, 62), (62, 57, 56, 61), (61, 56, 54, 59), (65, 60, 63, 68), (68, 63, 62, 67), (67, 62, 61, 66), (66, 61, 59, 64), (70, 65, 68, 73), (73, 68, 67, 72), (72, 67, 66, 71), (71, 66, 64, 69), (75, 70, 73, 78), (78, 73, 72, 77), (77, 72, 71, 76), (76, 71, 69, 74), (80, 75, 78, 83), (83, 78, 77, 82), (82, 77, 76, 81), (81, 76, 74, 79), (25, 80, 83, 28), (28, 83, 82, 27), (27, 82, 81, 26), (26, 81, 79, 24), (29, 24, 79, 74, 69, 64, 59, 54, 49, 44, 39, 34), (6, 8, 15, 17), (22, 0, 23, 1), (0, 2, 21, 23), (4, 6, 17, 19), (20, 22, 1, 3), (2, 4, 19, 21), (18, 20, 3, 5), (16, 18, 5, 7), (14, 16, 7, 9), (12, 14, 9, 11), (10, 12, 11, 13), (85, 95, 94, 93, 92, 91, 90, 89, 88, 87, 86, 84), (19, 17, 93, 94), (5, 3, 86, 87), (15, 13, 91, 92), (1, 23, 85, 84), (11, 9, 89, 90), (7, 5, 87, 88), (3, 1, 84, 86), (21, 19, 94, 95), (17, 15, 92, 93), (13, 11, 90, 91), (23, 21, 95, 85)])
me_cylinder_005.polygons.foreach_set('use_smooth', [True] * 86)
_uv = me_cylinder_005.uv_layers.new(name='UVMap')
_uv.uv.foreach_set('vector', [0.935, 0.7495, 0.935, 0.7495, 0.9428, 0.7526, 0.9428, 0.7526, 0.9563, 0.7409, 0.9563, 0.7409, 0.9583, 0.7292, 0.9583, 0.7292, 0.9583, 0.7292, 0.9583, 0.7292, 0.9563, 0.7175, 0.9563, 0.7175, 0.9563, 0.7175, 0.9563, 0.7175, 0.9506, 0.709, 0.9506, 0.709, 0.9506, 0.709, 0.9506, 0.709, 0.9428, 0.7059, 0.9428, 0.7059, 0.9428, 0.7059, 0.9428, 0.7059, 0.935, 0.709, 0.935, 0.709, 0.935, 0.709, 0.935, 0.709, 0.9293, 0.7175, 0.9293, 0.7175, 0.9293, 0.7175, 0.9293, 0.7175, 0.9272, 0.7292, 0.9272, 0.7292, 0.9272, 0.7292, 0.9272, 0.7292, 0.9293, 0.7409, 0.9293, 0.7409, 0.9293, 0.7409, 0.9293, 0.7409, 0.935, 0.7495, 0.935, 0.7495, 0.9428, 0.7526, 0.9428, 0.7526, 0.9506, 0.7495, 0.9506, 0.7495, 0.9334, 0.7049, 0.9266, 0.7152, 0.9266, 0.7152, 0.9334, 0.7049, 0.9506, 0.7495, 0.9506, 0.7495, 0.9563, 0.7409, 0.9563, 0.7409, 0.9563, 0.7175, 0.9506, 0.709, 0.9521, 0.7049, 0.959, 0.7152, 0.9506, 0.7495, 0.9428, 0.7526, 0.9428, 0.7509, 0.95, 0.748, 0.95, 0.748, 0.9428, 0.7509, 0.9428, 0.7461, 0.9484, 0.7439, 0.9484, 0.7439, 0.9428, 0.7461, 0.9428, 0.739, 0.946, 0.7377, 0.946, 0.7377, 0.9428, 0.739, 0.9428, 0.7306, 0.9432, 0.7304, 0.9563, 0.7409, 0.9506, 0.7495, 0.95, 0.748, 0.9553, 0.7401, 0.9553, 0.7401, 0.95, 0.748, 0.9484, 0.7439, 0.9525, 0.7377, 0.9525, 0.7377, 0.9484, 0.7439, 0.946, 0.7377, 0.9484, 0.7341, 0.9484, 0.7341, 0.946, 0.7377, 0.9432, 0.7304, 0.9436, 0.7299, 0.9583, 0.7292, 0.9563, 0.7409, 0.9553, 0.7401, 0.9572, 0.7292, 0.9572, 0.7292, 0.9553, 0.7401, 0.9525, 0.7377, 0.954, 0.7292, 0.954, 0.7292, 0.9525, 0.7377, 0.9484, 0.7341, 0.9493, 0.7292, 0.9493, 0.7292, 0.9484, 0.7341, 0.9436, 0.7299, 0.9437, 0.7292, 0.9563, 0.7175, 0.9583, 0.7292, 0.9572, 0.7292, 0.9553, 0.7184, 0.9553, 0.7184, 0.9572, 0.7292, 0.954, 0.7292, 0.9525, 0.7208, 0.9525, 0.7208, 0.954, 0.7292, 0.9493, 0.7292, 0.9484, 0.7243, 0.9484, 0.7243, 0.9493, 0.7292, 0.9437, 0.7292, 0.9436, 0.7285, 0.9506, 0.709, 0.9563, 0.7175, 0.9553, 0.7184, 0.95, 0.7104, 0.95, 0.7104, 0.9553, 0.7184, 0.9525, 0.7208, 0.9484, 0.7146, 0.9484, 0.7146, 0.9525, 0.7208, 0.9484, 0.7243, 0.946, 0.7208, 0.946, 0.7208, 0.9484, 0.7243, 0.9436, 0.7285, 0.9432, 0.728, 0.9428, 0.7059, 0.9506, 0.709, 0.95, 0.7104, 0.9428, 0.7075, 0.9428, 0.7075, 0.95, 0.7104, 0.9484, 0.7146, 0.9428, 0.7123, 0.9428, 0.7123, 0.9484, 0.7146, 0.946, 0.7208, 0.9428, 0.7194, 0.9428, 0.7194, 0.946, 0.7208, 0.9432, 0.728, 0.9428, 0.7279, 0.935, 0.709, 0.9428, 0.7059, 0.9428, 0.7075, 0.9355, 0.7104, 0.9355, 0.7104, 0.9428, 0.7075, 0.9428, 0.7123, 0.9371, 0.7146, 0.9371, 0.7146, 0.9428, 0.7123, 0.9428, 0.7194, 0.9395, 0.7208, 0.9395, 0.7208, 0.9428, 0.7194, 0.9428, 0.7279, 0.9423, 0.728, 0.9293, 0.7175, 0.935, 0.709, 0.9355, 0.7104, 0.9302, 0.7184, 0.9302, 0.7184, 0.9355, 0.7104, 0.9371, 0.7146, 0.933, 0.7208, 0.933, 0.7208, 0.9371, 0.7146, 0.9395, 0.7208, 0.9371, 0.7243, 0.9371, 0.7243, 0.9395, 0.7208, 0.9423, 0.728, 0.942, 0.7285, 0.9272, 0.7292, 0.9293, 0.7175, 0.9302, 0.7184, 0.9283, 0.7292, 0.9283, 0.7292, 0.9302, 0.7184, 0.933, 0.7208, 0.9315, 0.7292, 0.9315, 0.7292, 0.933, 0.7208, 0.9371, 0.7243, 0.9362, 0.7292, 0.9362, 0.7292, 0.9371, 0.7243, 0.942, 0.7285, 0.9419, 0.7292, 0.9293, 0.7409, 0.9272, 0.7292, 0.9283, 0.7292, 0.9302, 0.7401, 0.9302, 0.7401, 0.9283, 0.7292, 0.9315, 0.7292, 0.933, 0.7377, 0.933, 0.7377, 0.9315, 0.7292, 0.9362, 0.7292, 0.9371, 0.7341, 0.9371, 0.7341, 0.9362, 0.7292, 0.9419, 0.7292, 0.942, 0.7299, 0.935, 0.7495, 0.9293, 0.7409, 0.9302, 0.7401, 0.9355, 0.748, 0.9355, 0.748, 0.9302, 0.7401, 0.933, 0.7377, 0.9371, 0.7439, 0.9371, 0.7439, 0.933, 0.7377, 0.9371, 0.7341, 0.9395, 0.7377, 0.9395, 0.7377, 0.9371, 0.7341, 0.942, 0.7299, 0.9423, 0.7304, 0.9428, 0.7526, 0.935, 0.7495, 0.9355, 0.748, 0.9428, 0.7509, 0.9428, 0.7509, 0.9355, 0.748, 0.9371, 0.7439, 0.9428, 0.7461, 0.9428, 0.7461, 0.9371, 0.7439, 0.9395, 0.7377, 0.9428, 0.739, 0.9428, 0.739, 0.9395, 0.7377, 0.9423, 0.7304, 0.9428, 0.7306, 0.9432, 0.7304, 0.9428, 0.7306, 0.9423, 0.7304, 0.942, 0.7299, 0.9419, 0.7292, 0.942, 0.7285, 0.9423, 0.728, 0.9428, 0.7279, 0.9432, 0.728, 0.9436, 0.7285, 0.9437, 0.7292, 0.9436, 0.7299, 0.9583, 0.7292, 0.9563, 0.7175, 0.959, 0.7152, 0.9615, 0.7292, 0.935, 0.7495, 0.9428, 0.7526, 0.9428, 0.7573, 0.9334, 0.7535, 0.9428, 0.7526, 0.9506, 0.7495, 0.9521, 0.7535, 0.9428, 0.7573, 0.9563, 0.7409, 0.9583, 0.7292, 0.9615, 0.7292, 0.959, 0.7432, 0.9293, 0.7409, 0.935, 0.7495, 0.9334, 0.7535, 0.9266, 0.7432, 0.9506, 0.7495, 0.9563, 0.7409, 0.959, 0.7432, 0.9521, 0.7535, 0.9272, 0.7292, 0.9293, 0.7409, 0.9266, 0.7432, 0.9241, 0.7292, 0.9293, 0.7175, 0.9272, 0.7292, 0.9241, 0.7292, 0.9266, 0.7152, 0.935, 0.709, 0.9293, 0.7175, 0.9266, 0.7152, 0.9334, 0.7049, 0.9428, 0.7059, 0.935, 0.709, 0.9334, 0.7049, 0.9428, 0.7012, 0.9506, 0.709, 0.9428, 0.7059, 0.9428, 0.7012, 0.9521, 0.7049, 0.9428, 0.7573, 0.9521, 0.7535, 0.959, 0.7432, 0.9615, 0.7292, 0.959, 0.7152, 0.9521, 0.7049, 0.9428, 0.7012, 0.9334, 0.7049, 0.9266, 0.7152, 0.9241, 0.7292, 0.9266, 0.7432, 0.9334, 0.7535, 0.959, 0.7432, 0.9615, 0.7292, 0.9615, 0.7292, 0.959, 0.7432, 0.9241, 0.7292, 0.9266, 0.7432, 0.9266, 0.7432, 0.9241, 0.7292, 0.959, 0.7152, 0.9521, 0.7049, 0.9521, 0.7049, 0.959, 0.7152, 0.9334, 0.7535, 0.9428, 0.7573, 0.9428, 0.7573, 0.9334, 0.7535, 0.9428, 0.7012, 0.9334, 0.7049, 0.9334, 0.7049, 0.9428, 0.7012, 0.9266, 0.7152, 0.9241, 0.7292, 0.9241, 0.7292, 0.9266, 0.7152, 0.9266, 0.7432, 0.9334, 0.7535, 0.9334, 0.7535, 0.9266, 0.7432, 0.9521, 0.7535, 0.959, 0.7432, 0.959, 0.7432, 0.9521, 0.7535, 0.9615, 0.7292, 0.959, 0.7152, 0.959, 0.7152, 0.9615, 0.7292, 0.9521, 0.7049, 0.9428, 0.7012, 0.9428, 0.7012, 0.9521, 0.7049, 0.9428, 0.7573, 0.9521, 0.7535, 0.9521, 0.7535, 0.9428, 0.7573])
me_cylinder_005.materials.append(mat_material)
me_cylinder_005.update()
me_cylinder_006 = bpy.data.meshes.new('Cylinder.006')
me_cylinder_006.from_pydata([(-0.2381, 0.1458, -1.339), (-0.2381, 0.1458, 1.248), (-0.1652, 0.1263, -1.339), (-0.1652, 0.1263, 1.248), (-0.1118, 0.07289, -1.339), (-0.1118, 0.07289, 1.248), (-0.09226, 1.991e-07, -1.339), (-0.09226, 1.991e-07, 1.248), (-0.1118, -0.07289, -1.339), (-0.1118, -0.07289, 1.248), (-0.1652, -0.1263, -1.339), (-0.1652, -0.1263, 1.248), (-0.2381, -0.1458, -1.339), (-0.2381, -0.1458, 1.248), (-0.3109, -0.1263, -1.339), (-0.3109, -0.1263, 1.248), (-0.3643, -0.07289, -1.339), (-0.3643, -0.07289, 1.248), (-0.3838, 1.991e-07, -1.339), (-0.3838, 1.991e-07, 1.248), (-0.3643, 0.07289, -1.339), (-0.3643, 0.07289, 1.248), (-0.3109, 0.1263, -1.339), (-0.3109, 0.1263, 1.248)], [], [(0, 1, 3, 2), (2, 3, 5, 4), (4, 5, 7, 6), (6, 7, 9, 8), (8, 9, 11, 10), (10, 11, 13, 12), (12, 13, 15, 14), (14, 15, 17, 16), (16, 17, 19, 18), (18, 19, 21, 20), (3, 1, 23, 21, 19, 17, 15, 13, 11, 9, 7, 5), (20, 21, 23, 22), (22, 23, 1, 0), (0, 2, 4, 6, 8, 10, 12, 14, 16, 18, 20, 22)])
me_cylinder_006.polygons.foreach_set('use_smooth', [True] * 14)
_uv = me_cylinder_006.uv_layers.new(name='UVMap')
_uv.uv.foreach_set('vector', [0.4222, 0.849, 0.1284, 0.849, 0.1284, 0.8568, 0.4222, 0.8568, 0.4222, 0.8568, 0.1284, 0.8568, 0.1284, 0.8778, 0.4222, 0.8778, 0.4222, 0.8778, 0.1284, 0.8778, 0.1284, 0.9066, 0.4222, 0.9066, 0.4222, 0.9066, 0.1284, 0.9066, 0.1284, 0.9354, 0.4222, 0.9354, 0.4222, 0.9354, 0.1284, 0.9354, 0.1284, 0.9564, 0.4222, 0.9564, 0.4222, 0.9564, 0.1284, 0.9564, 0.1284, 0.9641, 0.4222, 0.9641, 0.4222, 0.9641, 0.1284, 0.9641, 0.1284, 0.9564, 0.4222, 0.9564, 0.4222, 0.9564, 0.1284, 0.9564, 0.1284, 0.9354, 0.4222, 0.9354, 0.4222, 0.9354, 0.1284, 0.9354, 0.1284, 0.9066, 0.4222, 0.9066, 0.4222, 0.9066, 0.1284, 0.9066, 0.1284, 0.8778, 0.4222, 0.8778, 0.1284, 0.8568, 0.1284, 0.849, 0.1284, 0.8568, 0.1284, 0.8778, 0.1284, 0.9066, 0.1284, 0.9354, 0.1284, 0.9564, 0.1284, 0.9641, 0.1284, 0.9564, 0.1284, 0.9354, 0.1284, 0.9066, 0.1284, 0.8778, 0.4222, 0.8778, 0.1284, 0.8778, 0.1284, 0.8568, 0.4222, 0.8568, 0.4222, 0.8568, 0.1284, 0.8568, 0.1284, 0.849, 0.4222, 0.849, 0.4222, 0.849, 0.4222, 0.8568, 0.4222, 0.8778, 0.4222, 0.9066, 0.4222, 0.9354, 0.4222, 0.9564, 0.4222, 0.9641, 0.4222, 0.9564, 0.4222, 0.9354, 0.4222, 0.9066, 0.4222, 0.8778, 0.4222, 0.8568])
me_cylinder_006.materials.append(mat_material_001)
me_cylinder_006.update()
me_cube_005 = bpy.data.meshes.new('Cube.005')
me_cube_005.from_pydata([(-0.927, -1.08, 0.009165), (-0.927, -1.08, 1.476), (-0.927, 1.202, 0.009165), (-0.927, 1.202, 1.476), (0.7911, -1.08, 0.009165), (0.7911, -1.08, 1.476), (0.7911, 1.202, 0.009165), (0.7911, 1.202, 1.476)], [], [(0, 1, 3, 2), (2, 3, 7, 6), (6, 7, 5, 4), (4, 5, 1, 0), (2, 6, 4, 0), (7, 3, 1, 5)])
_uv = me_cube_005.uv_layers.new(name='UVMap')
_uv.uv.foreach_set('vector', [0.1008, 0.7569, 0.1008, 0.7569, 0.1008, 0.7809, 0.1008, 0.7809, 0.1008, 0.7809, 0.1008, 0.7809, 0.1085, 0.7809, 0.1085, 0.7809, 0.1085, 0.7809, 0.1085, 0.7809, 0.1085, 0.7569, 0.1085, 0.7569, 0.1085, 0.7569, 0.1085, 0.7569, 0.1008, 0.7569, 0.1008, 0.7569, 0.1008, 0.7809, 0.1085, 0.7809, 0.1085, 0.7569, 0.1008, 0.7569, 0.1085, 0.7809, 0.1008, 0.7809, 0.1008, 0.7569, 0.1085, 0.7569])
me_cube_005.materials.append(mat_material)
me_cube_005.update()

# ---- objects
ob_board = bpy.data.objects.new('BOARD', me_cube)
ob_light = bpy.data.objects.new('Light', light_light)
ob_camera = bpy.data.objects.new('Camera', cam_camera)
ob_switch_001 = bpy.data.objects.new('SWITCH.001', me_cube_001)
ob_cube_002 = bpy.data.objects.new('Cube.002', me_cube_002)
ob_switch_002 = bpy.data.objects.new('SWITCH.002', me_cube_001)
ob_cube_004 = bpy.data.objects.new('Cube.004', me_cube_002)
ob_switch_003 = bpy.data.objects.new('SWITCH.003', me_cube_001)
ob_cube_006 = bpy.data.objects.new('Cube.006', me_cube_002)
ob_switch_004 = bpy.data.objects.new('SWITCH.004', me_cube_001)
ob_cube_008 = bpy.data.objects.new('Cube.008', me_cube_002)
ob_switch_000 = bpy.data.objects.new('SWITCH.000', me_cube_001)
ob_cube_010 = bpy.data.objects.new('Cube.010', me_cube_002)
ob_pin_013 = bpy.data.objects.new('PIN.013', me_cube_003)
ob_pin_015 = bpy.data.objects.new('PIN.015', me_cube_003)
ob_pin_017 = bpy.data.objects.new('PIN.017', me_cube_003)
ob_pin_019 = bpy.data.objects.new('PIN.019', me_cube_003)
ob_pin_021 = bpy.data.objects.new('PIN.021', me_cube_003)
ob_pin_023 = bpy.data.objects.new('PIN.023', me_cube_003)
ob_pin_025 = bpy.data.objects.new('PIN.025', me_cube_003)
ob_pin_027 = bpy.data.objects.new('PIN.027', me_cube_003)
ob_pin_029 = bpy.data.objects.new('PIN.029', me_cube_003)
ob_pin_031 = bpy.data.objects.new('PIN.031', me_cube_003)
ob_pin_033 = bpy.data.objects.new('PIN.033', me_cube_003)
ob_pin_035 = bpy.data.objects.new('PIN.035', me_cube_003)
ob_pin_037 = bpy.data.objects.new('PIN.037', me_cube_003)
ob_pin_039 = bpy.data.objects.new('PIN.039', me_cube_003)
ob_pin_041 = bpy.data.objects.new('PIN.041', me_cube_003)
ob_pin_043 = bpy.data.objects.new('PIN.043', me_cube_003)
ob_pin_045 = bpy.data.objects.new('PIN.045', me_cube_003)
ob_pin_047 = bpy.data.objects.new('PIN.047', me_cube_003)
ob_pin_049 = bpy.data.objects.new('PIN.049', me_cube_003)
ob_pin_051 = bpy.data.objects.new('PIN.051', me_cube_003)
ob_pin_053 = bpy.data.objects.new('PIN.053', me_cube_003)
ob_pin_055 = bpy.data.objects.new('PIN.055', me_cube_003)
ob_pin_057 = bpy.data.objects.new('PIN.057', me_cube_003)
ob_pin_059 = bpy.data.objects.new('PIN.059', me_cube_003)
ob_pin_061 = bpy.data.objects.new('PIN.061', me_cube_003)
ob_pin_063 = bpy.data.objects.new('PIN.063', me_cube_003)
ob_pin_065 = bpy.data.objects.new('PIN.065', me_cube_003)
ob_pin_067 = bpy.data.objects.new('PIN.067', me_cube_003)
ob_pin_069 = bpy.data.objects.new('PIN.069', me_cube_003)
ob_pin_071 = bpy.data.objects.new('PIN.071', me_cube_003)
ob_pin_073 = bpy.data.objects.new('PIN.073', me_cube_003)
ob_pin_075 = bpy.data.objects.new('PIN.075', me_cube_003)
ob_pin_077 = bpy.data.objects.new('PIN.077', me_cube_003)
ob_pin_079 = bpy.data.objects.new('PIN.079', me_cube_003)
ob_pin_081 = bpy.data.objects.new('PIN.081', me_cube_003)
ob_pin_083 = bpy.data.objects.new('PIN.083', me_cube_003)
ob_pin_085 = bpy.data.objects.new('PIN.085', me_cube_003)
ob_pin_087 = bpy.data.objects.new('PIN.087', me_cube_003)
ob_pin_089 = bpy.data.objects.new('PIN.089', me_cube_003)
ob_pin_091 = bpy.data.objects.new('PIN.091', me_cube_003)
ob_pin_093 = bpy.data.objects.new('PIN.093', me_cube_003)
ob_pin_095 = bpy.data.objects.new('PIN.095', me_cube_003)
ob_pin_097 = bpy.data.objects.new('PIN.097', me_cube_003)
ob_pin_099 = bpy.data.objects.new('PIN.099', me_cube_003)
ob_pin_101 = bpy.data.objects.new('PIN.101', me_cube_003)
ob_pin_103 = bpy.data.objects.new('PIN.103', me_cube_003)
ob_pin_105 = bpy.data.objects.new('PIN.105', me_cube_003)
ob_pin_107 = bpy.data.objects.new('PIN.107', me_cube_003)
ob_pin_109 = bpy.data.objects.new('PIN.109', me_cube_003)
ob_pin_111 = bpy.data.objects.new('PIN.111', me_cube_003)
ob_pin_113 = bpy.data.objects.new('PIN.113', me_cube_003)
ob_pin_115 = bpy.data.objects.new('PIN.115', me_cube_003)
ob_pin_117 = bpy.data.objects.new('PIN.117', me_cube_003)
ob_pin_119 = bpy.data.objects.new('PIN.119', me_cube_003)
ob_pin_121 = bpy.data.objects.new('PIN.121', me_cube_003)
ob_pin_123 = bpy.data.objects.new('PIN.123', me_cube_003)
ob_pin_125 = bpy.data.objects.new('PIN.125', me_cube_003)
ob_pin_127 = bpy.data.objects.new('PIN.127', me_cube_003)
ob_pin_129 = bpy.data.objects.new('PIN.129', me_cube_003)
ob_pin_131 = bpy.data.objects.new('PIN.131', me_cube_003)
ob_pin_133 = bpy.data.objects.new('PIN.133', me_cube_003)
ob_pin_135 = bpy.data.objects.new('PIN.135', me_cube_003)
ob_pin_137 = bpy.data.objects.new('PIN.137', me_cube_003)
ob_pin_139 = bpy.data.objects.new('PIN.139', me_cube_003)
ob_pin_141 = bpy.data.objects.new('PIN.141', me_cube_003)
ob_pin_143 = bpy.data.objects.new('PIN.143', me_cube_003)
ob_pin_145 = bpy.data.objects.new('PIN.145', me_cube_003)
ob_pin_147 = bpy.data.objects.new('PIN.147', me_cube_003)
ob_pin_149 = bpy.data.objects.new('PIN.149', me_cube_003)
ob_pin_151 = bpy.data.objects.new('PIN.151', me_cube_003)
ob_pin_153 = bpy.data.objects.new('PIN.153', me_cube_003)
ob_pin_155 = bpy.data.objects.new('PIN.155', me_cube_003)
ob_pin_157 = bpy.data.objects.new('PIN.157', me_cube_003)
ob_pin_159 = bpy.data.objects.new('PIN.159', me_cube_003)
ob_pin_161 = bpy.data.objects.new('PIN.161', me_cube_003)
ob_pin_163 = bpy.data.objects.new('PIN.163', me_cube_003)
ob_pin_165 = bpy.data.objects.new('PIN.165', me_cube_003)
ob_pin_167 = bpy.data.objects.new('PIN.167', me_cube_003)
ob_standoff_003 = bpy.data.objects.new('STANDOFF.003', me_cylinder)
ob_standoff = bpy.data.objects.new('STANDOFF', me_cylinder)
ob_standoff_001 = bpy.data.objects.new('STANDOFF.001', me_cylinder)
ob_standoff_002 = bpy.data.objects.new('STANDOFF.002', me_cylinder)
ob_led_005 = bpy.data.objects.new('LED.005', me_cylinder_001)
ob_led_004 = bpy.data.objects.new('LED.004', me_cylinder_002)
ob_led_003 = bpy.data.objects.new('LED.003', me_cylinder_003)
ob_led_002 = bpy.data.objects.new('LED.002', me_cylinder_004)
ob_led_001 = bpy.data.objects.new('LED.001', me_cylinder_005)
ob_pin_169 = bpy.data.objects.new('PIN.169', me_cube_003)
ob_pin_171 = bpy.data.objects.new('PIN.171', me_cube_003)
ob_pin_173 = bpy.data.objects.new('PIN.173', me_cube_003)
ob_pin_175 = bpy.data.objects.new('PIN.175', me_cube_003)
ob_pin_177 = bpy.data.objects.new('PIN.177', me_cube_003)
ob_battery_001 = bpy.data.objects.new('BATTERY.001', me_cylinder_006)
ob_battery = bpy.data.objects.new('BATTERY', me_cylinder_006)
ob_mled_001 = bpy.data.objects.new('MLED.001', me_cube_005)
ob_mled_002 = bpy.data.objects.new('MLED.002', me_cube_005)
ob_mled_003 = bpy.data.objects.new('MLED.003', me_cube_005)
ob_mled_004 = bpy.data.objects.new('MLED.004', me_cube_005)
ob_mled_000 = bpy.data.objects.new('MLED.000', me_cube_005)

# ---- transforms, parenting, visibility, modifiers, constraints
ob_board.location = (0.0, 0.0, 0.0)
ob_board.lock_rotations_4d = False
ob_board.empty_display_type = 'ARROWS'
ob_board.lineart.crease_threshold = 0.0
_m = ob_board.modifiers.new('EdgeSplit', 'EDGE_SPLIT')
ob_light.location = (4.076, 1.005, 5.904)
ob_light.rotation_euler = (0.6503, 0.05522, 1.866)
ob_light.lock_rotations_4d = False
ob_light.empty_display_type = 'ARROWS'
ob_light.color = (0.0, 0.0, 0.0, 0.0)
ob_light.lineart.crease_threshold = 0.0
ob_camera.location = (7.359, -6.926, 4.958)
ob_camera.rotation_euler = (1.109, 0.0, 0.8149)
ob_camera.lock_rotations_4d = False
ob_camera.empty_display_type = 'ARROWS'
ob_camera.color = (0.0, 0.0, 0.0, 0.0)
ob_camera.display_type = 'WIRE'
ob_camera.lineart.crease_threshold = 0.0
ob_switch_001.location = (-2.173, 0.8988, 0.06753)
ob_switch_001.scale = (0.05541, 0.147, 0.03047)
ob_cube_002.parent = ob_switch_001
ob_cube_002.matrix_parent_inverse = Matrix(((18.05, -0.0, 0.0, 39.07), (-0.0, 6.803, -0.0, -6.195), (0.0, 0.0, 32.82, -2.217), (-0.0, 0.0, -0.0, 1.0)))
ob_cube_002.location = (-2.167, 0.8822, 0.1187)
ob_cube_002.scale = (0.02994, 0.03351, 0.02082)
ob_switch_002.location = (-2.173, 0.2688, 0.06753)
ob_switch_002.scale = (0.05541, 0.147, 0.03047)
ob_cube_004.parent = ob_switch_002
ob_cube_004.matrix_parent_inverse = Matrix(((18.05, -0.0, 0.0, 39.07), (-0.0, 6.803, -0.0, -6.195), (0.0, 0.0, 32.82, -2.217), (-0.0, 0.0, -0.0, 1.0)))
ob_cube_004.location = (-2.167, 0.8822, 0.1187)
ob_cube_004.scale = (0.02994, 0.03351, 0.02082)
ob_switch_003.location = (-2.173, -0.3512, 0.06753)
ob_switch_003.scale = (0.05541, 0.147, 0.03047)
ob_cube_006.parent = ob_switch_003
ob_cube_006.matrix_parent_inverse = Matrix(((18.05, -0.0, 0.0, 39.07), (-0.0, 6.803, -0.0, -6.195), (0.0, 0.0, 32.82, -2.217), (-0.0, 0.0, -0.0, 1.0)))
ob_cube_006.location = (-2.167, 0.8822, 0.1187)
ob_cube_006.scale = (0.02994, 0.03351, 0.02082)
ob_switch_004.location = (-2.173, -0.9812, 0.06753)
ob_switch_004.scale = (0.05541, 0.147, 0.03047)
ob_cube_008.parent = ob_switch_004
ob_cube_008.matrix_parent_inverse = Matrix(((18.05, -0.0, 0.0, 39.07), (-0.0, 6.803, -0.0, -6.195), (0.0, 0.0, 32.82, -2.217), (-0.0, 0.0, -0.0, 1.0)))
ob_cube_008.location = (-2.167, 0.8822, 0.1187)
ob_cube_008.scale = (0.02994, 0.03351, 0.02082)
ob_switch_000.location = (0.006605, 1.352, 0.06753)
ob_switch_000.rotation_euler = (0.0, 0.0, -1.571)
ob_switch_000.scale = (0.05541, 0.147, 0.03047)
ob_cube_010.parent = ob_switch_000
ob_cube_010.matrix_parent_inverse = Matrix(((18.05, -0.0, 0.0, 39.07), (-0.0, 6.803, -0.0, -6.195), (0.0, 0.0, 32.82, -2.217), (-0.0, 0.0, -0.0, 1.0)))
ob_cube_010.location = (-2.167, 0.8822, 0.1187)
ob_cube_010.scale = (0.02994, 0.03351, 0.02082)
ob_pin_013.location = (-1.591, 1.09, 0.06753)
ob_pin_015.location = (-1.601, 0.7302, 0.06753)
ob_pin_017.location = (-1.591, 0.4602, 0.06753)
ob_pin_019.location = (-1.601, 0.1002, 0.06753)
ob_pin_021.location = (-1.591, -0.1698, 0.06753)
ob_pin_023.location = (-1.601, -0.5298, 0.06753)
ob_pin_025.location = (-1.591, -0.7998, 0.06753)
ob_pin_027.location = (-1.601, -1.16, 0.06753)
ob_pin_029.location = (-0.4007, 1.09, 0.06753)
ob_pin_031.location = (-0.4107, 0.7302, 0.06753)
ob_pin_033.location = (-0.4007, 0.4602, 0.06753)
ob_pin_035.location = (-0.4107, 0.1002, 0.06753)
ob_pin_037.location = (-0.4007, -0.1698, 0.06753)
ob_pin_039.location = (-0.4107, -0.5298, 0.06753)
ob_pin_041.location = (-0.4007, -0.7998, 0.06753)
ob_pin_043.location = (-0.4107, -1.16, 0.06753)
ob_pin_045.location = (0.7793, 1.09, 0.06753)
ob_pin_047.location = (0.7693, 0.7302, 0.06753)
ob_pin_049.location = (0.7793, 0.4602, 0.06753)
ob_pin_051.location = (0.7693, 0.1002, 0.06753)
ob_pin_053.location = (0.8093, -0.3498, 0.06753)
ob_pin_055.location = (0.7993, -0.9698, 0.06753)
ob_pin_057.location = (-0.6557, 1.008, 0.06753)
ob_pin_059.location = (-0.6557, 0.9035, 0.06753)
ob_pin_061.location = (-0.6557, 0.8021, 0.06753)
ob_pin_063.location = (-0.6557, 0.3782, 0.06753)
ob_pin_065.location = (-0.6557, 0.2735, 0.06753)
ob_pin_067.location = (-0.6557, 0.1721, 0.06753)
ob_pin_069.location = (-0.6557, -0.2418, 0.06753)
ob_pin_071.location = (-0.6557, -0.3465, 0.06753)
ob_pin_073.location = (-0.6557, -0.4479, 0.06753)
ob_pin_075.location = (-0.6557, -0.8718, 0.06753)
ob_pin_077.location = (-0.6557, -0.9765, 0.06753)
ob_pin_079.location = (-0.6557, -1.078, 0.06753)
ob_pin_081.location = (-1.856, 1.008, 0.06753)
ob_pin_083.location = (-1.856, 0.9035, 0.06753)
ob_pin_085.location = (-1.856, 0.8021, 0.06753)
ob_pin_087.location = (-1.856, 0.3782, 0.06753)
ob_pin_089.location = (-1.856, 0.2735, 0.06753)
ob_pin_091.location = (-1.856, 0.1721, 0.06753)
ob_pin_093.location = (-1.856, -0.2418, 0.06753)
ob_pin_095.location = (-1.856, -0.3465, 0.06753)
ob_pin_097.location = (-1.856, -0.4479, 0.06753)
ob_pin_099.location = (-1.856, -0.8718, 0.06753)
ob_pin_101.location = (-1.856, -0.9765, 0.06753)
ob_pin_103.location = (-1.856, -1.078, 0.06753)
ob_pin_105.location = (0.5443, 1.008, 0.06753)
ob_pin_107.location = (0.5443, 0.9035, 0.06753)
ob_pin_109.location = (0.5443, 0.8021, 0.06753)
ob_pin_111.location = (0.5443, 0.3782, 0.06753)
ob_pin_113.location = (0.5443, 0.2735, 0.06753)
ob_pin_115.location = (0.5443, 0.1721, 0.06753)
ob_pin_117.location = (0.5443, -0.2418, 0.06753)
ob_pin_119.location = (0.5443, -0.3465, 0.06753)
ob_pin_121.location = (0.5443, -0.4479, 0.06753)
ob_pin_123.location = (0.5443, -0.8718, 0.06753)
ob_pin_125.location = (0.5443, -0.9765, 0.06753)
ob_pin_127.location = (0.5443, -1.078, 0.06753)
ob_pin_129.location = (1.744, 1.008, 0.06753)
ob_pin_131.location = (1.744, 0.9035, 0.06753)
ob_pin_133.location = (1.744, 0.8021, 0.06753)
ob_pin_135.location = (1.744, 0.3782, 0.06753)
ob_pin_137.location = (1.744, 0.2735, 0.06753)
ob_pin_139.location = (1.744, 0.1721, 0.06753)
ob_pin_141.location = (1.744, -0.2418, 0.06753)
ob_pin_143.location = (1.744, -0.3465, 0.06753)
ob_pin_145.location = (1.744, -0.4479, 0.06753)
ob_pin_147.location = (1.744, -0.8718, 0.06753)
ob_pin_149.location = (1.744, -0.9765, 0.06753)
ob_pin_151.location = (1.744, -1.078, 0.06753)
ob_pin_153.location = (2.187, -1.152, 0.06753)
ob_pin_153.rotation_euler = (0.0, -0.0, -1.571)
ob_pin_155.location = (2.082, -1.152, 0.06753)
ob_pin_155.rotation_euler = (0.0, -0.0, -1.571)
ob_pin_157.location = (1.981, -1.152, 0.06753)
ob_pin_157.rotation_euler = (0.0, -0.0, -1.571)
ob_pin_159.location = (2.287, -1.152, 0.06753)
ob_pin_159.rotation_euler = (0.0, -0.0, -1.571)
ob_pin_161.location = (2.187, 1.083, 0.06753)
ob_pin_161.rotation_euler = (0.0, -0.0, -1.571)
ob_pin_163.location = (2.082, 1.083, 0.06753)
ob_pin_163.rotation_euler = (0.0, -0.0, -1.571)
ob_pin_165.location = (1.981, 1.083, 0.06753)
ob_pin_165.rotation_euler = (0.0, -0.0, -1.571)
ob_pin_167.location = (2.287, 1.083, 0.06753)
ob_pin_167.rotation_euler = (0.0, -0.0, -1.571)
ob_standoff_003.location = (-2.23, -1.368, 0.08459)
ob_standoff_003.scale = (0.685, 0.685, 0.2957)
_m = ob_standoff_003.modifiers.new('EdgeSplit', 'EDGE_SPLIT')
_m.split_angle = 0.5498
ob_standoff.location = (2.22, -1.368, 0.08459)
ob_standoff.scale = (0.685, 0.685, 0.2957)
_m = ob_standoff.modifiers.new('EdgeSplit', 'EDGE_SPLIT')
_m.split_angle = 0.5498
ob_standoff_001.location = (-2.21, 1.392, 0.08459)
ob_standoff_001.scale = (0.685, 0.685, 0.2957)
_m = ob_standoff_001.modifiers.new('EdgeSplit', 'EDGE_SPLIT')
_m.split_angle = 0.5498
ob_standoff_002.location = (2.24, 1.392, 0.08459)
ob_standoff_002.scale = (0.685, 0.685, 0.2957)
_m = ob_standoff_002.modifiers.new('EdgeSplit', 'EDGE_SPLIT')
ob_led_005.location = (2.224, -0.8408, 0.1709)
ob_led_005.scale = (0.8595, 0.8595, 0.8595)
_m = ob_led_005.modifiers.new('EdgeSplit', 'EDGE_SPLIT')
_m.split_angle = 0.5393
ob_led_004.location = (2.224, -0.4347, 0.1709)
ob_led_004.scale = (0.8595, 0.8595, 0.8595)
_m = ob_led_004.modifiers.new('EdgeSplit', 'EDGE_SPLIT')
_m.split_angle = 0.5393
ob_led_003.location = (2.224, -0.03497, 0.1709)
ob_led_003.scale = (0.8595, 0.8595, 0.8595)
_m = ob_led_003.modifiers.new('EdgeSplit', 'EDGE_SPLIT')
_m.split_angle = 0.5393
ob_led_002.location = (2.224, 0.365, 0.1709)
ob_led_002.scale = (0.8595, 0.8595, 0.8595)
_m = ob_led_002.modifiers.new('EdgeSplit', 'EDGE_SPLIT')
_m.split_angle = 0.5393
ob_led_001.location = (2.224, 0.769, 0.1709)
ob_led_001.scale = (0.8595, 0.8595, 0.8595)
_m = ob_led_001.modifiers.new('EdgeSplit', 'EDGE_SPLIT')
_m.split_angle = 0.5393
ob_pin_169.location = (2.01, 0.7716, 0.06753)
ob_pin_171.location = (2.0, 0.3749, 0.06753)
ob_pin_173.location = (2.01, -0.02597, 0.06753)
ob_pin_175.location = (2.0, -0.4273, 0.06753)
ob_pin_177.location = (2.003, -0.8388, 0.06753)
ob_battery_001.location = (-1.13, 1.378, 0.08459)
ob_battery_001.rotation_euler = (-0.0, -1.571, 0.0)
ob_battery_001.scale = (1.326, 1.326, 0.5726)
_m = ob_battery_001.modifiers.new('EdgeSplit', 'EDGE_SPLIT')
_m.split_angle = 0.5533
ob_battery.location = (1.105, 1.378, 0.08459)
ob_battery.rotation_euler = (-0.0, -1.571, 0.0)
ob_battery.scale = (1.326, 1.326, 0.5726)
_m = ob_battery.modifiers.new('EdgeSplit', 'EDGE_SPLIT')
_m.split_angle = 0.5358
ob_mled_001.location = (-1.989, 0.8992, 0.03421)
ob_mled_001.scale = (0.02994, 0.03351, 0.02082)
ob_mled_002.location = (-1.989, 0.2732, 0.03421)
ob_mled_002.scale = (0.02994, 0.03351, 0.02082)
ob_mled_003.location = (-1.989, -0.3494, 0.03421)
ob_mled_003.scale = (0.02994, 0.03351, 0.02082)
ob_mled_004.location = (-1.989, -0.979, 0.03421)
ob_mled_004.scale = (0.02994, 0.03351, 0.02082)
ob_mled_000.location = (0.01211, 1.478, 0.03421)
ob_mled_000.rotation_euler = (0.0, -0.0, -1.571)
ob_mled_000.scale = (0.02994, 0.03351, 0.02082)

# ---- collection membership
col_collection.objects.link(ob_board)
col_collection.objects.link(ob_light)
col_collection.objects.link(ob_camera)
col_collection.objects.link(ob_switch_001)
col_collection.objects.link(ob_cube_002)
col_collection.objects.link(ob_switch_002)
col_collection.objects.link(ob_cube_004)
col_collection.objects.link(ob_switch_003)
col_collection.objects.link(ob_cube_006)
col_collection.objects.link(ob_switch_004)
col_collection.objects.link(ob_cube_008)
col_collection.objects.link(ob_switch_000)
col_collection.objects.link(ob_cube_010)
col_collection.objects.link(ob_pin_013)
col_collection.objects.link(ob_pin_015)
col_collection.objects.link(ob_pin_017)
col_collection.objects.link(ob_pin_019)
col_collection.objects.link(ob_pin_021)
col_collection.objects.link(ob_pin_023)
col_collection.objects.link(ob_pin_025)
col_collection.objects.link(ob_pin_027)
col_collection.objects.link(ob_pin_029)
col_collection.objects.link(ob_pin_031)
col_collection.objects.link(ob_pin_033)
col_collection.objects.link(ob_pin_035)
col_collection.objects.link(ob_pin_037)
col_collection.objects.link(ob_pin_039)
col_collection.objects.link(ob_pin_041)
col_collection.objects.link(ob_pin_043)
col_collection.objects.link(ob_pin_045)
col_collection.objects.link(ob_pin_047)
col_collection.objects.link(ob_pin_049)
col_collection.objects.link(ob_pin_051)
col_collection.objects.link(ob_pin_053)
col_collection.objects.link(ob_pin_055)
col_collection.objects.link(ob_pin_057)
col_collection.objects.link(ob_pin_059)
col_collection.objects.link(ob_pin_061)
col_collection.objects.link(ob_pin_063)
col_collection.objects.link(ob_pin_065)
col_collection.objects.link(ob_pin_067)
col_collection.objects.link(ob_pin_069)
col_collection.objects.link(ob_pin_071)
col_collection.objects.link(ob_pin_073)
col_collection.objects.link(ob_pin_075)
col_collection.objects.link(ob_pin_077)
col_collection.objects.link(ob_pin_079)
col_collection.objects.link(ob_pin_081)
col_collection.objects.link(ob_pin_083)
col_collection.objects.link(ob_pin_085)
col_collection.objects.link(ob_pin_087)
col_collection.objects.link(ob_pin_089)
col_collection.objects.link(ob_pin_091)
col_collection.objects.link(ob_pin_093)
col_collection.objects.link(ob_pin_095)
col_collection.objects.link(ob_pin_097)
col_collection.objects.link(ob_pin_099)
col_collection.objects.link(ob_pin_101)
col_collection.objects.link(ob_pin_103)
col_collection.objects.link(ob_pin_105)
col_collection.objects.link(ob_pin_107)
col_collection.objects.link(ob_pin_109)
col_collection.objects.link(ob_pin_111)
col_collection.objects.link(ob_pin_113)
col_collection.objects.link(ob_pin_115)
col_collection.objects.link(ob_pin_117)
col_collection.objects.link(ob_pin_119)
col_collection.objects.link(ob_pin_121)
col_collection.objects.link(ob_pin_123)
col_collection.objects.link(ob_pin_125)
col_collection.objects.link(ob_pin_127)
col_collection.objects.link(ob_pin_129)
col_collection.objects.link(ob_pin_131)
col_collection.objects.link(ob_pin_133)
col_collection.objects.link(ob_pin_135)
col_collection.objects.link(ob_pin_137)
col_collection.objects.link(ob_pin_139)
col_collection.objects.link(ob_pin_141)
col_collection.objects.link(ob_pin_143)
col_collection.objects.link(ob_pin_145)
col_collection.objects.link(ob_pin_147)
col_collection.objects.link(ob_pin_149)
col_collection.objects.link(ob_pin_151)
col_collection.objects.link(ob_pin_153)
col_collection.objects.link(ob_pin_155)
col_collection.objects.link(ob_pin_157)
col_collection.objects.link(ob_pin_159)
col_collection.objects.link(ob_pin_161)
col_collection.objects.link(ob_pin_163)
col_collection.objects.link(ob_pin_165)
col_collection.objects.link(ob_pin_167)
col_collection.objects.link(ob_standoff_003)
col_collection.objects.link(ob_standoff)
col_collection.objects.link(ob_standoff_001)
col_collection.objects.link(ob_standoff_002)
col_collection.objects.link(ob_led_005)
col_collection.objects.link(ob_led_004)
col_collection.objects.link(ob_led_003)
col_collection.objects.link(ob_led_002)
col_collection.objects.link(ob_led_001)
col_collection.objects.link(ob_pin_169)
col_collection.objects.link(ob_pin_171)
col_collection.objects.link(ob_pin_173)
col_collection.objects.link(ob_pin_175)
col_collection.objects.link(ob_pin_177)
col_collection.objects.link(ob_battery_001)
col_collection.objects.link(ob_battery)
col_collection.objects.link(ob_mled_001)
col_collection.objects.link(ob_mled_002)
col_collection.objects.link(ob_mled_003)
col_collection.objects.link(ob_mled_004)
col_collection.objects.link(ob_mled_000)

# ---- scene / render settings (as saved in the file)
scene.camera = ob_camera
scene.frame_start = 1; scene.frame_end = 250; scene.frame_set(2)
scene.render.engine = 'BLENDER_EEVEE_NEXT'
scene.cycles.sampling_pattern = 'TABULATED_SOBOL'
scene.cycles.use_light_tree = False
scene.view_settings.view_transform = 'Filmic'
bpy.context.view_layer.update()
